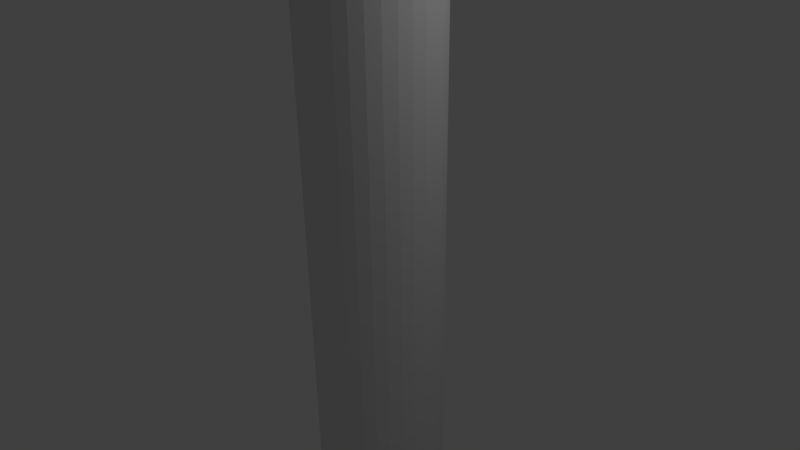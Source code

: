 # Source: AnimatedTube.blend  (saved by Blender 2.57.1; exported with 4.5.12 LTS)
import bpy
from mathutils import Matrix  # noqa: F401  (used for matrix-valued properties, if any)

bpy.ops.wm.read_factory_settings(use_empty=True)
scene = bpy.context.scene
scene.name = 'Scene'

# ---- collections
col_collection_1 = bpy.data.collections.new('Collection 1'); scene.collection.children.link(col_collection_1)

# ---- world
world_world = bpy.data.worlds.new('World'); scene.world = world_world
world_world.color = (0.05088, 0.05088, 0.05088)
world_world.use_sun_shadow = False
world_world.sun_shadow_jitter_overblur = 0.0
world_world.cycles.sampling_method = 'MANUAL'
world_world.cycles.sample_map_resolution = 256

# ---- cameras
cam_camera = bpy.data.cameras.new('Camera')
cam_camera.clip_end = 100.0
cam_camera.lens = 35.0
cam_camera.ortho_scale = 7.314
cam_camera.dof.focus_distance = 0.0
cam_camera.dof.aperture_fstop = 128.0

# ---- lights
light_lamp = bpy.data.lights.new('Lamp', 'POINT')
light_lamp.transmission_factor = 0.0
light_lamp.cutoff_distance = 30.0
light_lamp.energy = 100.0
light_lamp.shadow_buffer_clip_start = 1.001
light_lamp.shadow_soft_size = 1.0
light_lamp.shadow_maximum_resolution = 0.006
light_lamp.use_absolute_resolution = True
light_lamp.cycles.use_multiple_importance_sampling = False

# ---- meshes
me_cylinder_002 = bpy.data.meshes.new('Cylinder.002')
me_cylinder_002.from_pydata([(0.0, 1.0, -8.0), (0.1951, 0.9808, -8.0), (0.3827, 0.9239, -8.0), (0.5556, 0.8315, -8.0), (0.7071, 0.7071, -8.0), (0.8315, 0.5556, -8.0), (0.9239, 0.3827, -8.0), (0.9808, 0.1951, -8.0), (1.0, 7.55e-08, -8.0), (0.9808, -0.1951, -8.0), (0.9239, -0.3827, -8.0), (0.8315, -0.5556, -8.0), (0.7071, -0.7071, -8.0), (0.5556, -0.8315, -8.0), (0.3827, -0.9239, -8.0), (0.1951, -0.9808, -8.0), (-3.258e-07, -1.0, -8.0), (-0.1951, -0.9808, -8.0), (-0.3827, -0.9239, -8.0), (-0.5556, -0.8315, -8.0), (-0.7071, -0.7071, -8.0), (-0.8315, -0.5556, -8.0), (-0.9239, -0.3827, -8.0), (-0.9808, -0.1951, -8.0), (-1.0, 9.656e-07, -8.0), (-0.9808, 0.1951, -8.0), (-0.9239, 0.3827, -8.0), (-0.8315, 0.5556, -8.0), (-0.7071, 0.7071, -8.0), (-0.5556, 0.8315, -8.0), (-0.3827, 0.9239, -8.0), (-0.1951, 0.9808, -8.0), (1.605e-06, 1.0, 8.0), (0.1951, 0.9808, 8.0), (0.3827, 0.9239, 8.0), (0.5556, 0.8315, 8.0), (0.7071, 0.7071, 8.0), (0.8315, 0.5556, 8.0), (0.9239, 0.3827, 8.0), (0.9808, 0.1951, 8.0), (1.0, -2.245e-06, 8.0), (0.9808, -0.1951, 8.0), (0.9239, -0.3827, 8.0), (0.8315, -0.5556, 8.0), (0.7071, -0.7071, 8.0), (0.5556, -0.8315, 8.0), (0.3827, -0.9239, 8.0), (0.1951, -0.9808, 8.0), (9.298e-07, -1.0, 8.0), (-0.1951, -0.9808, 8.0), (-0.3827, -0.9239, 8.0), (-0.5556, -0.8315, 8.0), (-0.7071, -0.7071, 8.0), (-0.8315, -0.5556, 8.0), (-0.9239, -0.3827, 8.0), (-0.9808, -0.1951, 8.0), (-1.0, -4.105e-06, 8.0), (-0.9808, 0.1951, 8.0), (-0.9239, 0.3827, 8.0), (-0.8315, 0.5556, 8.0), (-0.7071, 0.7071, 8.0), (-0.5556, 0.8315, 8.0), (-0.3827, 0.9239, 8.0), (-0.1951, 0.9808, 8.0), (0.0, 0.0, -8.0), (0.0, 0.0, 8.0), (0.1951, 0.9808, -6.769), (0.1951, 0.9808, -5.538), (0.1951, 0.9808, -4.308), (0.1951, 0.9808, -3.077), (0.1951, 0.9808, -1.846), (0.1951, 0.9808, -0.6154), (0.1951, 0.9808, 0.6154), (0.1951, 0.9808, 1.846), (0.1951, 0.9808, 3.077), (0.1951, 0.9808, 4.308), (0.1951, 0.9808, 5.538), (0.1951, 0.9808, 6.769), (1.235e-07, 1.0, -6.769), (2.47e-07, 1.0, -5.538), (3.705e-07, 1.0, -4.308), (4.94e-07, 1.0, -3.077), (6.174e-07, 1.0, -1.846), (7.409e-07, 1.0, -0.6154), (8.644e-07, 1.0, 0.6154), (9.879e-07, 1.0, 1.846), (1.111e-06, 1.0, 3.077), (1.235e-06, 1.0, 4.308), (1.358e-06, 1.0, 5.538), (1.482e-06, 1.0, 6.769), (0.3827, 0.9239, -6.769), (0.3827, 0.9239, -5.538), (0.3827, 0.9239, -4.308), (0.3827, 0.9239, -3.077), (0.3827, 0.9239, -1.846), (0.3827, 0.9239, -0.6154), (0.3827, 0.9239, 0.6154), (0.3827, 0.9239, 1.846), (0.3827, 0.9239, 3.077), (0.3827, 0.9239, 4.308), (0.3827, 0.9239, 5.538), (0.3827, 0.9239, 6.769), (0.5556, 0.8315, -6.769), (0.5556, 0.8315, -5.538), (0.5556, 0.8315, -4.308), (0.5556, 0.8315, -3.077), (0.5556, 0.8315, -1.846), (0.5556, 0.8315, -0.6154), (0.5556, 0.8315, 0.6154), (0.5556, 0.8315, 1.846), (0.5556, 0.8315, 3.077), (0.5556, 0.8315, 4.308), (0.5556, 0.8315, 5.538), (0.5556, 0.8315, 6.769), (0.7071, 0.7071, -6.769), (0.7071, 0.7071, -5.538), (0.7071, 0.7071, -4.308), (0.7071, 0.7071, -3.077), (0.7071, 0.7071, -1.846), (0.7071, 0.7071, -0.6154), (0.7071, 0.7071, 0.6154), (0.7071, 0.7071, 1.846), (0.7071, 0.7071, 3.077), (0.7071, 0.7071, 4.308), (0.7071, 0.7071, 5.538), (0.7071, 0.7071, 6.769), (0.8315, 0.5556, -6.769), (0.8315, 0.5556, -5.538), (0.8315, 0.5556, -4.308), (0.8315, 0.5556, -3.077), (0.8315, 0.5556, -1.846), (0.8315, 0.5556, -0.6154), (0.8315, 0.5556, 0.6154), (0.8315, 0.5556, 1.846), (0.8315, 0.5556, 3.077), (0.8315, 0.5556, 4.308), (0.8315, 0.5556, 5.538), (0.8315, 0.5556, 6.769), (0.9239, 0.3827, -6.769), (0.9239, 0.3827, -5.538), (0.9239, 0.3827, -4.308), (0.9239, 0.3827, -3.077), (0.9239, 0.3827, -1.846), (0.9239, 0.3827, -0.6154), (0.9239, 0.3827, 0.6154), (0.9239, 0.3827, 1.846), (0.9239, 0.3827, 3.077), (0.9239, 0.3827, 4.308), (0.9239, 0.3827, 5.538), (0.9239, 0.3827, 6.769), (0.9808, 0.1951, -6.769), (0.9808, 0.1951, -5.538), (0.9808, 0.1951, -4.308), (0.9808, 0.1951, -3.077), (0.9808, 0.1951, -1.846), (0.9808, 0.1951, -0.6154), (0.9808, 0.1951, 0.6154), (0.9808, 0.1951, 1.846), (0.9808, 0.1951, 3.077), (0.9808, 0.1951, 4.308), (0.9808, 0.1951, 5.538), (0.9808, 0.1951, 6.769), (1.0, -1.03e-07, -6.769), (1.0, -2.815e-07, -5.538), (1.0, -4.6e-07, -4.308), (1.0, -6.385e-07, -3.077), (1.0, -8.17e-07, -1.846), (1.0, -9.956e-07, -0.6154), (1.0, -1.174e-06, 0.6154), (1.0, -1.353e-06, 1.846), (1.0, -1.531e-06, 3.077), (1.0, -1.71e-06, 4.308), (1.0, -1.888e-06, 5.538), (1.0, -2.067e-06, 6.769), (0.9808, -0.1951, -6.769), (0.9808, -0.1951, -5.538), (0.9808, -0.1951, -4.308), (0.9808, -0.1951, -3.077), (0.9808, -0.1951, -1.846), (0.9808, -0.1951, -0.6154), (0.9808, -0.1951, 0.6154), (0.9808, -0.1951, 1.846), (0.9808, -0.1951, 3.077), (0.9808, -0.1951, 4.308), (0.9808, -0.1951, 5.538), (0.9808, -0.1951, 6.769), (0.9239, -0.3827, -6.769), (0.9239, -0.3827, -5.538), (0.9239, -0.3827, -4.308), (0.9239, -0.3827, -3.077), (0.9239, -0.3827, -1.846), (0.9239, -0.3827, -0.6154), (0.9239, -0.3827, 0.6154), (0.9239, -0.3827, 1.846), (0.9239, -0.3827, 3.077), (0.9239, -0.3827, 4.308), (0.9239, -0.3827, 5.538), (0.9239, -0.3827, 6.769), (0.8315, -0.5556, -6.769), (0.8315, -0.5556, -5.538), (0.8315, -0.5556, -4.308), (0.8315, -0.5556, -3.077), (0.8315, -0.5556, -1.846), (0.8315, -0.5556, -0.6154), (0.8315, -0.5556, 0.6154), (0.8315, -0.5556, 1.846), (0.8315, -0.5556, 3.077), (0.8315, -0.5556, 4.308), (0.8315, -0.5556, 5.538), (0.8315, -0.5556, 6.769), (0.7071, -0.7071, -6.769), (0.7071, -0.7071, -5.538), (0.7071, -0.7071, -4.308), (0.7071, -0.7071, -3.077), (0.7071, -0.7071, -1.846), (0.7071, -0.7071, -0.6154), (0.7071, -0.7071, 0.6154), (0.7071, -0.7071, 1.846), (0.7071, -0.7071, 3.077), (0.7071, -0.7071, 4.308), (0.7071, -0.7071, 5.538), (0.7071, -0.7071, 6.769), (0.5556, -0.8315, -6.769), (0.5556, -0.8315, -5.538), (0.5556, -0.8315, -4.308), (0.5556, -0.8315, -3.077), (0.5556, -0.8315, -1.846), (0.5556, -0.8315, -0.6154), (0.5556, -0.8315, 0.6154), (0.5556, -0.8315, 1.846), (0.5556, -0.8315, 3.077), (0.5556, -0.8315, 4.308), (0.5556, -0.8315, 5.538), (0.5556, -0.8315, 6.769), (0.3827, -0.9239, -6.769), (0.3827, -0.9239, -5.538), (0.3827, -0.9239, -4.308), (0.3827, -0.9239, -3.077), (0.3827, -0.9239, -1.846), (0.3827, -0.9239, -0.6154), (0.3827, -0.9239, 0.6154), (0.3827, -0.9239, 1.846), (0.3827, -0.9239, 3.077), (0.3827, -0.9239, 4.308), (0.3827, -0.9239, 5.538), (0.3827, -0.9239, 6.769), (0.1951, -0.9808, -6.769), (0.1951, -0.9808, -5.538), (0.1951, -0.9808, -4.308), (0.1951, -0.9808, -3.077), (0.1951, -0.9808, -1.846), (0.1951, -0.9808, -0.6154), (0.1951, -0.9808, 0.6154), (0.1951, -0.9808, 1.846), (0.1951, -0.9808, 3.077), (0.1951, -0.9808, 4.308), (0.1951, -0.9808, 5.538), (0.1951, -0.9808, 6.769), (-2.293e-07, -1.0, -6.769), (-1.327e-07, -1.0, -5.538), (-3.607e-08, -1.0, -4.308), (6.052e-08, -1.0, -3.077), (1.571e-07, -1.0, -1.846), (2.537e-07, -1.0, -0.6154), (3.503e-07, -1.0, 0.6154), (4.469e-07, -1.0, 1.846), (5.435e-07, -1.0, 3.077), (6.401e-07, -1.0, 4.308), (7.366e-07, -1.0, 5.538), (8.332e-07, -1.0, 6.769), (-0.1951, -0.9808, -6.769), (-0.1951, -0.9808, -5.538), (-0.1951, -0.9808, -4.308), (-0.1951, -0.9808, -3.077), (-0.1951, -0.9808, -1.846), (-0.1951, -0.9808, -0.6154), (-0.1951, -0.9808, 0.6154), (-0.1951, -0.9808, 1.846), (-0.1951, -0.9808, 3.077), (-0.1951, -0.9808, 4.308), (-0.1951, -0.9808, 5.538), (-0.1951, -0.9808, 6.769), (-0.3827, -0.9239, -6.769), (-0.3827, -0.9239, -5.538), (-0.3827, -0.9239, -4.308), (-0.3827, -0.9239, -3.077), (-0.3827, -0.9239, -1.846), (-0.3827, -0.9239, -0.6154), (-0.3827, -0.9239, 0.6154), (-0.3827, -0.9239, 1.846), (-0.3827, -0.9239, 3.077), (-0.3827, -0.9239, 4.308), (-0.3827, -0.9239, 5.538), (-0.3827, -0.9239, 6.769), (-0.5556, -0.8315, -6.769), (-0.5556, -0.8315, -5.538), (-0.5556, -0.8315, -4.308), (-0.5556, -0.8315, -3.077), (-0.5556, -0.8315, -1.846), (-0.5556, -0.8315, -0.6154), (-0.5556, -0.8315, 0.6154), (-0.5556, -0.8315, 1.846), (-0.5556, -0.8315, 3.077), (-0.5556, -0.8315, 4.308), (-0.5556, -0.8315, 5.538), (-0.5556, -0.8315, 6.769), (-0.7071, -0.7071, -6.769), (-0.7071, -0.7071, -5.538), (-0.7071, -0.7071, -4.308), (-0.7071, -0.7071, -3.077), (-0.7071, -0.7071, -1.846), (-0.7071, -0.7071, -0.6154), (-0.7071, -0.7071, 0.6154), (-0.7071, -0.7071, 1.846), (-0.7071, -0.7071, 3.077), (-0.7071, -0.7071, 4.308), (-0.7071, -0.7071, 5.538), (-0.7071, -0.7071, 6.769), (-0.8315, -0.5556, -6.769), (-0.8315, -0.5556, -5.538), (-0.8315, -0.5556, -4.308), (-0.8315, -0.5556, -3.077), (-0.8315, -0.5556, -1.846), (-0.8315, -0.5556, -0.6154), (-0.8315, -0.5556, 0.6154), (-0.8315, -0.5556, 1.846), (-0.8315, -0.5556, 3.077), (-0.8315, -0.5556, 4.308), (-0.8315, -0.5556, 5.538), (-0.8315, -0.5556, 6.769), (-0.9239, -0.3827, -6.769), (-0.9239, -0.3827, -5.538), (-0.9239, -0.3827, -4.308), (-0.9239, -0.3827, -3.077), (-0.9239, -0.3827, -1.846), (-0.9239, -0.3827, -0.6154), (-0.9239, -0.3827, 0.6154), (-0.9239, -0.3827, 1.846), (-0.9239, -0.3827, 3.077), (-0.9239, -0.3827, 4.308), (-0.9239, -0.3827, 5.538), (-0.9239, -0.3827, 6.769), (-0.9808, -0.1951, -6.769), (-0.9808, -0.1951, -5.538), (-0.9808, -0.1951, -4.308), (-0.9808, -0.1951, -3.077), (-0.9808, -0.1951, -1.846), (-0.9808, -0.1951, -0.6154), (-0.9808, -0.1951, 0.6154), (-0.9808, -0.1951, 1.846), (-0.9808, -0.1951, 3.077), (-0.9808, -0.1951, 4.308), (-0.9808, -0.1951, 5.538), (-0.9808, -0.1951, 6.769), (-1.0, 5.756e-07, -6.769), (-1.0, 1.855e-07, -5.538), (-1.0, -2.045e-07, -4.308), (-1.0, -5.945e-07, -3.077), (-1.0, -9.845e-07, -1.846), (-1.0, -1.375e-06, -0.6154), (-1.0, -1.765e-06, 0.6154), (-1.0, -2.155e-06, 1.846), (-1.0, -2.545e-06, 3.077), (-1.0, -2.935e-06, 4.308), (-1.0, -3.325e-06, 5.538), (-1.0, -3.715e-06, 6.769), (-0.9808, 0.1951, -6.769), (-0.9808, 0.1951, -5.538), (-0.9808, 0.1951, -4.308), (-0.9808, 0.1951, -3.077), (-0.9808, 0.1951, -1.846), (-0.9808, 0.1951, -0.6154), (-0.9808, 0.1951, 0.6154), (-0.9808, 0.1951, 1.846), (-0.9808, 0.1951, 3.077), (-0.9808, 0.1951, 4.308), (-0.9808, 0.1951, 5.538), (-0.9808, 0.1951, 6.769), (-0.9239, 0.3827, -6.769), (-0.9239, 0.3827, -5.538), (-0.9239, 0.3827, -4.308), (-0.9239, 0.3827, -3.077), (-0.9239, 0.3827, -1.846), (-0.9239, 0.3827, -0.6154), (-0.9239, 0.3827, 0.6154), (-0.9239, 0.3827, 1.846), (-0.9239, 0.3827, 3.077), (-0.9239, 0.3827, 4.308), (-0.9239, 0.3827, 5.538), (-0.9239, 0.3827, 6.769), (-0.8315, 0.5556, -6.769), (-0.8315, 0.5556, -5.538), (-0.8315, 0.5556, -4.308), (-0.8315, 0.5556, -3.077), (-0.8315, 0.5556, -1.846), (-0.8315, 0.5556, -0.6154), (-0.8315, 0.5556, 0.6154), (-0.8315, 0.5556, 1.846), (-0.8315, 0.5556, 3.077), (-0.8315, 0.5556, 4.308), (-0.8315, 0.5556, 5.538), (-0.8315, 0.5556, 6.769), (-0.7071, 0.7071, -6.769), (-0.7071, 0.7071, -5.538), (-0.7071, 0.7071, -4.308), (-0.7071, 0.7071, -3.077), (-0.7071, 0.7071, -1.846), (-0.7071, 0.7071, -0.6154), (-0.7071, 0.7071, 0.6154), (-0.7071, 0.7071, 1.846), (-0.7071, 0.7071, 3.077), (-0.7071, 0.7071, 4.308), (-0.7071, 0.7071, 5.538), (-0.7071, 0.7071, 6.769), (-0.5556, 0.8315, -6.769), (-0.5556, 0.8315, -5.538), (-0.5556, 0.8315, -4.308), (-0.5556, 0.8315, -3.077), (-0.5556, 0.8315, -1.846), (-0.5556, 0.8315, -0.6154), (-0.5556, 0.8315, 0.6154), (-0.5556, 0.8315, 1.846), (-0.5556, 0.8315, 3.077), (-0.5556, 0.8315, 4.308), (-0.5556, 0.8315, 5.538), (-0.5556, 0.8315, 6.769), (-0.3827, 0.9239, -6.769), (-0.3827, 0.9239, -5.538), (-0.3827, 0.9239, -4.308), (-0.3827, 0.9239, -3.077), (-0.3827, 0.9239, -1.846), (-0.3827, 0.9239, -0.6154), (-0.3827, 0.9239, 0.6154), (-0.3827, 0.9239, 1.846), (-0.3827, 0.9239, 3.077), (-0.3827, 0.9239, 4.308), (-0.3827, 0.9239, 5.538), (-0.3827, 0.9239, 6.769), (-0.1951, 0.9808, -6.769), (-0.1951, 0.9808, -5.538), (-0.1951, 0.9808, -4.308), (-0.1951, 0.9808, -3.077), (-0.1951, 0.9808, -1.846), (-0.1951, 0.9808, -0.6154), (-0.1951, 0.9808, 0.6154), (-0.1951, 0.9808, 1.846), (-0.1951, 0.9808, 3.077), (-0.1951, 0.9808, 4.308), (-0.1951, 0.9808, 5.538), (-0.1951, 0.9808, 6.769)], [], [(64, 0, 1), (65, 33, 32), (64, 1, 2), (65, 34, 33), (64, 2, 3), (65, 35, 34), (64, 3, 4), (65, 36, 35), (64, 4, 5), (65, 37, 36), (64, 5, 6), (65, 38, 37), (64, 6, 7), (65, 39, 38), (64, 7, 8), (65, 40, 39), (64, 8, 9), (65, 41, 40), (64, 9, 10), (65, 42, 41), (64, 10, 11), (65, 43, 42), (64, 11, 12), (65, 44, 43), (64, 12, 13), (65, 45, 44), (64, 13, 14), (65, 46, 45), (64, 14, 15), (65, 47, 46), (64, 15, 16), (65, 48, 47), (64, 16, 17), (65, 49, 48), (64, 17, 18), (65, 50, 49), (64, 18, 19), (65, 51, 50), (64, 19, 20), (65, 52, 51), (64, 20, 21), (65, 53, 52), (64, 21, 22), (65, 54, 53), (64, 22, 23), (65, 55, 54), (64, 23, 24), (65, 56, 55), (64, 24, 25), (65, 57, 56), (64, 25, 26), (65, 58, 57), (64, 26, 27), (65, 59, 58), (64, 27, 28), (65, 60, 59), (64, 28, 29), (65, 61, 60), (64, 29, 30), (65, 62, 61), (64, 30, 31), (65, 63, 62), (31, 0, 64), (65, 32, 63), (0, 78, 66, 1), (78, 79, 67, 66), (79, 80, 68, 67), (80, 81, 69, 68), (81, 82, 70, 69), (82, 83, 71, 70), (83, 84, 72, 71), (84, 85, 73, 72), (85, 86, 74, 73), (86, 87, 75, 74), (87, 88, 76, 75), (88, 89, 77, 76), (89, 32, 33, 77), (1, 66, 90, 2), (66, 67, 91, 90), (67, 68, 92, 91), (68, 69, 93, 92), (69, 70, 94, 93), (70, 71, 95, 94), (71, 72, 96, 95), (72, 73, 97, 96), (73, 74, 98, 97), (74, 75, 99, 98), (75, 76, 100, 99), (76, 77, 101, 100), (77, 33, 34, 101), (2, 90, 102, 3), (90, 91, 103, 102), (91, 92, 104, 103), (92, 93, 105, 104), (93, 94, 106, 105), (94, 95, 107, 106), (95, 96, 108, 107), (96, 97, 109, 108), (97, 98, 110, 109), (98, 99, 111, 110), (99, 100, 112, 111), (100, 101, 113, 112), (101, 34, 35, 113), (3, 102, 114, 4), (102, 103, 115, 114), (103, 104, 116, 115), (104, 105, 117, 116), (105, 106, 118, 117), (106, 107, 119, 118), (107, 108, 120, 119), (108, 109, 121, 120), (109, 110, 122, 121), (110, 111, 123, 122), (111, 112, 124, 123), (112, 113, 125, 124), (113, 35, 36, 125), (4, 114, 126, 5), (114, 115, 127, 126), (115, 116, 128, 127), (116, 117, 129, 128), (117, 118, 130, 129), (118, 119, 131, 130), (119, 120, 132, 131), (120, 121, 133, 132), (121, 122, 134, 133), (122, 123, 135, 134), (123, 124, 136, 135), (124, 125, 137, 136), (125, 36, 37, 137), (5, 126, 138, 6), (126, 127, 139, 138), (127, 128, 140, 139), (128, 129, 141, 140), (129, 130, 142, 141), (130, 131, 143, 142), (131, 132, 144, 143), (132, 133, 145, 144), (133, 134, 146, 145), (134, 135, 147, 146), (135, 136, 148, 147), (136, 137, 149, 148), (137, 37, 38, 149), (6, 138, 150, 7), (138, 139, 151, 150), (139, 140, 152, 151), (140, 141, 153, 152), (141, 142, 154, 153), (142, 143, 155, 154), (143, 144, 156, 155), (144, 145, 157, 156), (145, 146, 158, 157), (146, 147, 159, 158), (147, 148, 160, 159), (148, 149, 161, 160), (149, 38, 39, 161), (7, 150, 162, 8), (150, 151, 163, 162), (151, 152, 164, 163), (152, 153, 165, 164), (153, 154, 166, 165), (154, 155, 167, 166), (155, 156, 168, 167), (156, 157, 169, 168), (157, 158, 170, 169), (158, 159, 171, 170), (159, 160, 172, 171), (160, 161, 173, 172), (161, 39, 40, 173), (8, 162, 174, 9), (162, 163, 175, 174), (163, 164, 176, 175), (164, 165, 177, 176), (165, 166, 178, 177), (166, 167, 179, 178), (167, 168, 180, 179), (168, 169, 181, 180), (169, 170, 182, 181), (170, 171, 183, 182), (171, 172, 184, 183), (172, 173, 185, 184), (173, 40, 41, 185), (9, 174, 186, 10), (174, 175, 187, 186), (175, 176, 188, 187), (176, 177, 189, 188), (177, 178, 190, 189), (178, 179, 191, 190), (179, 180, 192, 191), (180, 181, 193, 192), (181, 182, 194, 193), (182, 183, 195, 194), (183, 184, 196, 195), (184, 185, 197, 196), (185, 41, 42, 197), (10, 186, 198, 11), (186, 187, 199, 198), (187, 188, 200, 199), (188, 189, 201, 200), (189, 190, 202, 201), (190, 191, 203, 202), (191, 192, 204, 203), (192, 193, 205, 204), (193, 194, 206, 205), (194, 195, 207, 206), (195, 196, 208, 207), (196, 197, 209, 208), (197, 42, 43, 209), (11, 198, 210, 12), (198, 199, 211, 210), (199, 200, 212, 211), (200, 201, 213, 212), (201, 202, 214, 213), (202, 203, 215, 214), (203, 204, 216, 215), (204, 205, 217, 216), (205, 206, 218, 217), (206, 207, 219, 218), (207, 208, 220, 219), (208, 209, 221, 220), (209, 43, 44, 221), (12, 210, 222, 13), (210, 211, 223, 222), (211, 212, 224, 223), (212, 213, 225, 224), (213, 214, 226, 225), (214, 215, 227, 226), (215, 216, 228, 227), (216, 217, 229, 228), (217, 218, 230, 229), (218, 219, 231, 230), (219, 220, 232, 231), (220, 221, 233, 232), (221, 44, 45, 233), (13, 222, 234, 14), (222, 223, 235, 234), (223, 224, 236, 235), (224, 225, 237, 236), (225, 226, 238, 237), (226, 227, 239, 238), (227, 228, 240, 239), (228, 229, 241, 240), (229, 230, 242, 241), (230, 231, 243, 242), (231, 232, 244, 243), (232, 233, 245, 244), (233, 45, 46, 245), (14, 234, 246, 15), (234, 235, 247, 246), (235, 236, 248, 247), (236, 237, 249, 248), (237, 238, 250, 249), (238, 239, 251, 250), (239, 240, 252, 251), (240, 241, 253, 252), (241, 242, 254, 253), (242, 243, 255, 254), (243, 244, 256, 255), (244, 245, 257, 256), (245, 46, 47, 257), (15, 246, 258, 16), (246, 247, 259, 258), (247, 248, 260, 259), (248, 249, 261, 260), (249, 250, 262, 261), (250, 251, 263, 262), (251, 252, 264, 263), (252, 253, 265, 264), (253, 254, 266, 265), (254, 255, 267, 266), (255, 256, 268, 267), (256, 257, 269, 268), (257, 47, 48, 269), (16, 258, 270, 17), (258, 259, 271, 270), (259, 260, 272, 271), (260, 261, 273, 272), (261, 262, 274, 273), (262, 263, 275, 274), (263, 264, 276, 275), (264, 265, 277, 276), (265, 266, 278, 277), (266, 267, 279, 278), (267, 268, 280, 279), (268, 269, 281, 280), (269, 48, 49, 281), (17, 270, 282, 18), (270, 271, 283, 282), (271, 272, 284, 283), (272, 273, 285, 284), (273, 274, 286, 285), (274, 275, 287, 286), (275, 276, 288, 287), (276, 277, 289, 288), (277, 278, 290, 289), (278, 279, 291, 290), (279, 280, 292, 291), (280, 281, 293, 292), (281, 49, 50, 293), (18, 282, 294, 19), (282, 283, 295, 294), (283, 284, 296, 295), (284, 285, 297, 296), (285, 286, 298, 297), (286, 287, 299, 298), (287, 288, 300, 299), (288, 289, 301, 300), (289, 290, 302, 301), (290, 291, 303, 302), (291, 292, 304, 303), (292, 293, 305, 304), (293, 50, 51, 305), (19, 294, 306, 20), (294, 295, 307, 306), (295, 296, 308, 307), (296, 297, 309, 308), (297, 298, 310, 309), (298, 299, 311, 310), (299, 300, 312, 311), (300, 301, 313, 312), (301, 302, 314, 313), (302, 303, 315, 314), (303, 304, 316, 315), (304, 305, 317, 316), (305, 51, 52, 317), (20, 306, 318, 21), (306, 307, 319, 318), (307, 308, 320, 319), (308, 309, 321, 320), (309, 310, 322, 321), (310, 311, 323, 322), (311, 312, 324, 323), (312, 313, 325, 324), (313, 314, 326, 325), (314, 315, 327, 326), (315, 316, 328, 327), (316, 317, 329, 328), (317, 52, 53, 329), (21, 318, 330, 22), (318, 319, 331, 330), (319, 320, 332, 331), (320, 321, 333, 332), (321, 322, 334, 333), (322, 323, 335, 334), (323, 324, 336, 335), (324, 325, 337, 336), (325, 326, 338, 337), (326, 327, 339, 338), (327, 328, 340, 339), (328, 329, 341, 340), (329, 53, 54, 341), (22, 330, 342, 23), (330, 331, 343, 342), (331, 332, 344, 343), (332, 333, 345, 344), (333, 334, 346, 345), (334, 335, 347, 346), (335, 336, 348, 347), (336, 337, 349, 348), (337, 338, 350, 349), (338, 339, 351, 350), (339, 340, 352, 351), (340, 341, 353, 352), (341, 54, 55, 353), (23, 342, 354, 24), (342, 343, 355, 354), (343, 344, 356, 355), (344, 345, 357, 356), (345, 346, 358, 357), (346, 347, 359, 358), (347, 348, 360, 359), (348, 349, 361, 360), (349, 350, 362, 361), (350, 351, 363, 362), (351, 352, 364, 363), (352, 353, 365, 364), (353, 55, 56, 365), (24, 354, 366, 25), (354, 355, 367, 366), (355, 356, 368, 367), (356, 357, 369, 368), (357, 358, 370, 369), (358, 359, 371, 370), (359, 360, 372, 371), (360, 361, 373, 372), (361, 362, 374, 373), (362, 363, 375, 374), (363, 364, 376, 375), (364, 365, 377, 376), (365, 56, 57, 377), (25, 366, 378, 26), (366, 367, 379, 378), (367, 368, 380, 379), (368, 369, 381, 380), (369, 370, 382, 381), (370, 371, 383, 382), (371, 372, 384, 383), (372, 373, 385, 384), (373, 374, 386, 385), (374, 375, 387, 386), (375, 376, 388, 387), (376, 377, 389, 388), (377, 57, 58, 389), (26, 378, 390, 27), (378, 379, 391, 390), (379, 380, 392, 391), (380, 381, 393, 392), (381, 382, 394, 393), (382, 383, 395, 394), (383, 384, 396, 395), (384, 385, 397, 396), (385, 386, 398, 397), (386, 387, 399, 398), (387, 388, 400, 399), (388, 389, 401, 400), (389, 58, 59, 401), (27, 390, 402, 28), (390, 391, 403, 402), (391, 392, 404, 403), (392, 393, 405, 404), (393, 394, 406, 405), (394, 395, 407, 406), (395, 396, 408, 407), (396, 397, 409, 408), (397, 398, 410, 409), (398, 399, 411, 410), (399, 400, 412, 411), (400, 401, 413, 412), (401, 59, 60, 413), (28, 402, 414, 29), (402, 403, 415, 414), (403, 404, 416, 415), (404, 405, 417, 416), (405, 406, 418, 417), (406, 407, 419, 418), (407, 408, 420, 419), (408, 409, 421, 420), (409, 410, 422, 421), (410, 411, 423, 422), (411, 412, 424, 423), (412, 413, 425, 424), (413, 60, 61, 425), (29, 414, 426, 30), (414, 415, 427, 426), (415, 416, 428, 427), (416, 417, 429, 428), (417, 418, 430, 429), (418, 419, 431, 430), (419, 420, 432, 431), (420, 421, 433, 432), (421, 422, 434, 433), (422, 423, 435, 434), (423, 424, 436, 435), (424, 425, 437, 436), (425, 61, 62, 437), (30, 426, 438, 31), (426, 427, 439, 438), (427, 428, 440, 439), (428, 429, 441, 440), (429, 430, 442, 441), (430, 431, 443, 442), (431, 432, 444, 443), (432, 433, 445, 444), (433, 434, 446, 445), (434, 435, 447, 446), (435, 436, 448, 447), (436, 437, 449, 448), (437, 62, 63, 449), (32, 89, 449, 63), (89, 88, 448, 449), (88, 87, 447, 448), (87, 86, 446, 447), (86, 85, 445, 446), (85, 84, 444, 445), (84, 83, 443, 444), (83, 82, 442, 443), (82, 81, 441, 442), (81, 80, 440, 441), (80, 79, 439, 440), (79, 78, 438, 439), (78, 0, 31, 438)])
_uv = me_cylinder_002.uv_layers.new(name='UVTex')
_uv.uv.foreach_set('vector', [0.01458, 0.2474, 0.01033, 0.2334, 0.01315, 0.2328, 0.04375, 0.2474, 0.04518, 0.262, 0.04231, 0.262, 0.01458, 0.2474, 0.01315, 0.2328, 0.01602, 0.2328, 0.04375, 0.2474, 0.048, 0.2614, 0.04518, 0.262, 0.01458, 0.2474, 0.01602, 0.2328, 0.01884, 0.2334, 0.04375, 0.2474, 0.05065, 0.2603, 0.048, 0.2614, 0.01458, 0.2474, 0.01884, 0.2334, 0.02149, 0.2345, 0.04375, 0.2474, 0.05304, 0.2587, 0.05065, 0.2603, 0.01458, 0.2474, 0.02149, 0.2345, 0.02388, 0.2361, 0.04375, 0.2474, 0.05507, 0.2567, 0.05304, 0.2587, 0.01458, 0.2474, 0.02388, 0.2361, 0.02591, 0.2381, 0.04375, 0.2474, 0.05667, 0.2543, 0.05507, 0.2567, 0.01458, 0.2474, 0.02591, 0.2381, 0.0275, 0.2405, 0.04375, 0.2474, 0.05777, 0.2517, 0.05667, 0.2543, 0.01458, 0.2474, 0.0275, 0.2405, 0.0286, 0.2431, 0.04375, 0.2474, 0.05833, 0.2488, 0.05777, 0.2517, 0.01458, 0.2474, 0.0286, 0.2431, 0.02916, 0.246, 0.04375, 0.2474, 0.05833, 0.246, 0.05833, 0.2488, 0.01458, 0.2474, 0.02916, 0.246, 0.02916, 0.2488, 0.04375, 0.2474, 0.05777, 0.2431, 0.05833, 0.246, 0.01458, 0.2474, 0.02916, 0.2488, 0.0286, 0.2517, 0.04375, 0.2474, 0.05667, 0.2405, 0.05777, 0.2431, 0.01458, 0.2474, 0.0286, 0.2517, 0.0275, 0.2543, 0.04375, 0.2474, 0.05507, 0.2381, 0.05667, 0.2405, 0.01458, 0.2474, 0.0275, 0.2543, 0.02591, 0.2567, 0.04375, 0.2474, 0.05304, 0.2361, 0.05507, 0.2381, 0.01458, 0.2474, 0.02591, 0.2567, 0.02388, 0.2587, 0.04375, 0.2474, 0.05065, 0.2345, 0.05304, 0.2361, 0.01458, 0.2474, 0.02388, 0.2587, 0.02149, 0.2603, 0.04375, 0.2474, 0.048, 0.2334, 0.05065, 0.2345, 0.01458, 0.2474, 0.02149, 0.2603, 0.01884, 0.2614, 0.04375, 0.2474, 0.04518, 0.2328, 0.048, 0.2334, 0.01458, 0.2474, 0.01884, 0.2614, 0.01602, 0.262, 0.04375, 0.2474, 0.04231, 0.2328, 0.04518, 0.2328, 0.01458, 0.2474, 0.01602, 0.262, 0.01315, 0.262, 0.04375, 0.2474, 0.03949, 0.2334, 0.04231, 0.2328, 0.01458, 0.2474, 0.01315, 0.262, 0.01033, 0.2614, 0.04375, 0.2474, 0.03684, 0.2345, 0.03949, 0.2334, 0.01458, 0.2474, 0.01033, 0.2614, 0.007675, 0.2603, 0.04375, 0.2474, 0.03445, 0.2361, 0.03684, 0.2345, 0.01458, 0.2474, 0.007675, 0.2603, 0.005287, 0.2587, 0.04375, 0.2474, 0.03242, 0.2381, 0.03445, 0.2361, 0.01458, 0.2474, 0.005287, 0.2587, 0.003255, 0.2567, 0.04375, 0.2474, 0.03082, 0.2405, 0.03242, 0.2381, 0.01458, 0.2474, 0.003255, 0.2567, 0.00166, 0.2543, 0.04375, 0.2474, 0.02972, 0.2431, 0.03082, 0.2405, 0.01458, 0.2474, 0.00166, 0.2543, 0.0005604, 0.2517, 0.04375, 0.2474, 0.02916, 0.246, 0.02972, 0.2431, 0.01458, 0.2474, 0.0005604, 0.2517, 0.0, 0.2488, 0.04375, 0.2474, 0.02916, 0.2488, 0.02916, 0.246, 0.01458, 0.2474, 0.0, 0.2488, 0.0, 0.246, 0.04375, 0.2474, 0.02972, 0.2517, 0.02916, 0.2488, 0.01458, 0.2474, 0.0, 0.246, 0.0005604, 0.2431, 0.04375, 0.2474, 0.03082, 0.2543, 0.02972, 0.2517, 0.01458, 0.2474, 0.0005604, 0.2431, 0.00166, 0.2405, 0.04375, 0.2474, 0.03242, 0.2567, 0.03082, 0.2543, 0.01458, 0.2474, 0.00166, 0.2405, 0.003255, 0.2381, 0.04375, 0.2474, 0.03445, 0.2587, 0.03242, 0.2567, 0.01458, 0.2474, 0.003255, 0.2381, 0.005287, 0.2361, 0.04375, 0.2474, 0.03684, 0.2603, 0.03445, 0.2587, 0.01458, 0.2474, 0.005287, 0.2361, 0.007675, 0.2345, 0.04375, 0.2474, 0.03949, 0.2614, 0.03684, 0.2603, 0.007675, 0.2345, 0.01033, 0.2334, 0.01458, 0.2474, 0.04375, 0.2474, 0.04231, 0.262, 0.03949, 0.2614, 0.4558, 6.183e-06, 0.4579, 0.01791, 0.4276, 0.01792, 0.4254, 7.511e-06, 0.4579, 0.01791, 0.4601, 0.03582, 0.4297, 0.03582, 0.4276, 0.01792, 0.4601, 0.03582, 0.4622, 0.05373, 0.4318, 0.05373, 0.4297, 0.03582, 0.4622, 0.05373, 0.4643, 0.07164, 0.4339, 0.07164, 0.4318, 0.05373, 0.4643, 0.07164, 0.4664, 0.08955, 0.436, 0.08955, 0.4339, 0.07164, 0.4664, 0.08955, 0.4685, 0.1075, 0.4381, 0.1075, 0.436, 0.08955, 0.4685, 0.1075, 0.4707, 0.1254, 0.4403, 0.1254, 0.4381, 0.1075, 0.4707, 0.1254, 0.4728, 0.1433, 0.4424, 0.1433, 0.4403, 0.1254, 0.4728, 0.1433, 0.4749, 0.1612, 0.4445, 0.1612, 0.4424, 0.1433, 0.4749, 0.1612, 0.477, 0.1791, 0.4466, 0.1791, 0.4445, 0.1612, 0.477, 0.1791, 0.4791, 0.197, 0.4487, 0.197, 0.4466, 0.1791, 0.4791, 0.197, 0.4812, 0.2149, 0.4509, 0.2149, 0.4487, 0.197, 0.4812, 0.2149, 0.4834, 0.2328, 0.453, 0.2328, 0.4509, 0.2149, 0.4254, 7.511e-06, 0.4276, 0.01792, 0.3972, 0.01792, 0.395, 8.782e-06, 0.4276, 0.01792, 0.4297, 0.03582, 0.3993, 0.03582, 0.3972, 0.01792, 0.4297, 0.03582, 0.4318, 0.05373, 0.4014, 0.05373, 0.3993, 0.03582, 0.4318, 0.05373, 0.4339, 0.07164, 0.4035, 0.07164, 0.4014, 0.05373, 0.4339, 0.07164, 0.436, 0.08955, 0.4056, 0.08955, 0.4035, 0.07164, 0.436, 0.08955, 0.4381, 0.1075, 0.4078, 0.1075, 0.4056, 0.08955, 0.4381, 0.1075, 0.4403, 0.1254, 0.4099, 0.1254, 0.4078, 0.1075, 0.4403, 0.1254, 0.4424, 0.1433, 0.412, 0.1433, 0.4099, 0.1254, 0.4424, 0.1433, 0.4445, 0.1612, 0.4141, 0.1612, 0.412, 0.1433, 0.4445, 0.1612, 0.4466, 0.1791, 0.4162, 0.1791, 0.4141, 0.1612, 0.4466, 0.1791, 0.4487, 0.197, 0.4184, 0.197, 0.4162, 0.1791, 0.4487, 0.197, 0.4509, 0.2149, 0.4205, 0.2149, 0.4184, 0.197, 0.4509, 0.2149, 0.453, 0.2328, 0.4226, 0.2328, 0.4205, 0.2149, 0.395, 8.782e-06, 0.3972, 0.01792, 0.3668, 0.01792, 0.3647, 1.001e-05, 0.3972, 0.01792, 0.3993, 0.03582, 0.3689, 0.03583, 0.3668, 0.01792, 0.3993, 0.03582, 0.4014, 0.05373, 0.371, 0.05373, 0.3689, 0.03583, 0.4014, 0.05373, 0.4035, 0.07164, 0.3731, 0.07164, 0.371, 0.05373, 0.4035, 0.07164, 0.4056, 0.08955, 0.3753, 0.08955, 0.3731, 0.07164, 0.4056, 0.08955, 0.4078, 0.1075, 0.3774, 0.1075, 0.3753, 0.08955, 0.4078, 0.1075, 0.4099, 0.1254, 0.3795, 0.1254, 0.3774, 0.1075, 0.4099, 0.1254, 0.412, 0.1433, 0.3816, 0.1433, 0.3795, 0.1254, 0.412, 0.1433, 0.4141, 0.1612, 0.3837, 0.1612, 0.3816, 0.1433, 0.4141, 0.1612, 0.4162, 0.1791, 0.3858, 0.1791, 0.3837, 0.1612, 0.4162, 0.1791, 0.4184, 0.197, 0.388, 0.197, 0.3858, 0.1791, 0.4184, 0.197, 0.4205, 0.2149, 0.3901, 0.2149, 0.388, 0.197, 0.4205, 0.2149, 0.4226, 0.2328, 0.3922, 0.2328, 0.3901, 0.2149, 0.3647, 1.001e-05, 0.3668, 0.01792, 0.3364, 0.01792, 0.3343, 1.118e-05, 0.3668, 0.01792, 0.3689, 0.03583, 0.3385, 0.03583, 0.3364, 0.01792, 0.3689, 0.03583, 0.371, 0.05373, 0.3406, 0.05373, 0.3385, 0.03583, 0.371, 0.05373, 0.3731, 0.07164, 0.3427, 0.07164, 0.3406, 0.05373, 0.3731, 0.07164, 0.3753, 0.08955, 0.3449, 0.08955, 0.3427, 0.07164, 0.3753, 0.08955, 0.3774, 0.1075, 0.347, 0.1075, 0.3449, 0.08955, 0.3774, 0.1075, 0.3795, 0.1254, 0.3491, 0.1254, 0.347, 0.1075, 0.3795, 0.1254, 0.3816, 0.1433, 0.3512, 0.1433, 0.3491, 0.1254, 0.3816, 0.1433, 0.3837, 0.1612, 0.3533, 0.1612, 0.3512, 0.1433, 0.3837, 0.1612, 0.3858, 0.1791, 0.3555, 0.1791, 0.3533, 0.1612, 0.3858, 0.1791, 0.388, 0.197, 0.3576, 0.197, 0.3555, 0.1791, 0.388, 0.197, 0.3901, 0.2149, 0.3597, 0.2149, 0.3576, 0.197, 0.3901, 0.2149, 0.3922, 0.2328, 0.3618, 0.2328, 0.3597, 0.2149, 0.3343, 1.118e-05, 0.3364, 0.01792, 0.306, 0.01792, 0.3039, 1.231e-05, 0.3364, 0.01792, 0.3385, 0.03583, 0.3081, 0.03583, 0.306, 0.01792, 0.3385, 0.03583, 0.3406, 0.05373, 0.3102, 0.05374, 0.3081, 0.03583, 0.3406, 0.05373, 0.3427, 0.07164, 0.3124, 0.07164, 0.3102, 0.05374, 0.3427, 0.07164, 0.3449, 0.08955, 0.3145, 0.08955, 0.3124, 0.07164, 0.3449, 0.08955, 0.347, 0.1075, 0.3166, 0.1075, 0.3145, 0.08955, 0.347, 0.1075, 0.3491, 0.1254, 0.3187, 0.1254, 0.3166, 0.1075, 0.3491, 0.1254, 0.3512, 0.1433, 0.3208, 0.1433, 0.3187, 0.1254, 0.3512, 0.1433, 0.3533, 0.1612, 0.3229, 0.1612, 0.3208, 0.1433, 0.3533, 0.1612, 0.3555, 0.1791, 0.3251, 0.1791, 0.3229, 0.1612, 0.3555, 0.1791, 0.3576, 0.197, 0.3272, 0.197, 0.3251, 0.1791, 0.3576, 0.197, 0.3597, 0.2149, 0.3293, 0.2149, 0.3272, 0.197, 0.3597, 0.2149, 0.3618, 0.2328, 0.3314, 0.2328, 0.3293, 0.2149, 0.3039, 1.231e-05, 0.306, 0.01792, 0.2756, 0.01792, 0.2735, 1.337e-05, 0.306, 0.01792, 0.3081, 0.03583, 0.2777, 0.03583, 0.2756, 0.01792, 0.3081, 0.03583, 0.3102, 0.05374, 0.2798, 0.05374, 0.2777, 0.03583, 0.3102, 0.05374, 0.3124, 0.07164, 0.282, 0.07164, 0.2798, 0.05374, 0.3124, 0.07164, 0.3145, 0.08955, 0.2841, 0.08955, 0.282, 0.07164, 0.3145, 0.08955, 0.3166, 0.1075, 0.2862, 0.1075, 0.2841, 0.08955, 0.3166, 0.1075, 0.3187, 0.1254, 0.2883, 0.1254, 0.2862, 0.1075, 0.3187, 0.1254, 0.3208, 0.1433, 0.2904, 0.1433, 0.2883, 0.1254, 0.3208, 0.1433, 0.3229, 0.1612, 0.2926, 0.1612, 0.2904, 0.1433, 0.3229, 0.1612, 0.3251, 0.1791, 0.2947, 0.1791, 0.2926, 0.1612, 0.3251, 0.1791, 0.3272, 0.197, 0.2968, 0.197, 0.2947, 0.1791, 0.3272, 0.197, 0.3293, 0.2149, 0.2989, 0.2149, 0.2968, 0.197, 0.3293, 0.2149, 0.3314, 0.2328, 0.301, 0.2328, 0.2989, 0.2149, 0.2735, 1.337e-05, 0.2756, 0.01792, 0.2452, 0.01792, 0.2431, 1.434e-05, 0.2756, 0.01792, 0.2777, 0.03583, 0.2473, 0.03583, 0.2452, 0.01792, 0.2777, 0.03583, 0.2798, 0.05374, 0.2495, 0.05374, 0.2473, 0.03583, 0.2798, 0.05374, 0.282, 0.07164, 0.2516, 0.07164, 0.2495, 0.05374, 0.282, 0.07164, 0.2841, 0.08955, 0.2537, 0.08955, 0.2516, 0.07164, 0.2841, 0.08955, 0.2862, 0.1075, 0.2558, 0.1075, 0.2537, 0.08955, 0.2862, 0.1075, 0.2883, 0.1254, 0.2579, 0.1254, 0.2558, 0.1075, 0.2883, 0.1254, 0.2904, 0.1433, 0.2601, 0.1433, 0.2579, 0.1254, 0.2904, 0.1433, 0.2926, 0.1612, 0.2622, 0.1612, 0.2601, 0.1433, 0.2926, 0.1612, 0.2947, 0.1791, 0.2643, 0.1791, 0.2622, 0.1612, 0.2947, 0.1791, 0.2968, 0.197, 0.2664, 0.197, 0.2643, 0.1791, 0.2968, 0.197, 0.2989, 0.2149, 0.2685, 0.2149, 0.2664, 0.197, 0.2989, 0.2149, 0.301, 0.2328, 0.2706, 0.2328, 0.2685, 0.2149, 0.2431, 1.434e-05, 0.2452, 0.01792, 0.2148, 0.01792, 0.2127, 1.525e-05, 0.2452, 0.01792, 0.2473, 0.03583, 0.217, 0.03583, 0.2148, 0.01792, 0.2473, 0.03583, 0.2495, 0.05374, 0.2191, 0.05374, 0.217, 0.03583, 0.2495, 0.05374, 0.2516, 0.07164, 0.2212, 0.07164, 0.2191, 0.05374, 0.2516, 0.07164, 0.2537, 0.08955, 0.2233, 0.08955, 0.2212, 0.07164, 0.2537, 0.08955, 0.2558, 0.1075, 0.2254, 0.1075, 0.2233, 0.08955, 0.2558, 0.1075, 0.2579, 0.1254, 0.2275, 0.1254, 0.2254, 0.1075, 0.2579, 0.1254, 0.2601, 0.1433, 0.2297, 0.1433, 0.2275, 0.1254, 0.2601, 0.1433, 0.2622, 0.1612, 0.2318, 0.1612, 0.2297, 0.1433, 0.2622, 0.1612, 0.2643, 0.1791, 0.2339, 0.1791, 0.2318, 0.1612, 0.2643, 0.1791, 0.2664, 0.197, 0.236, 0.197, 0.2339, 0.1791, 0.2664, 0.197, 0.2685, 0.2149, 0.2381, 0.2149, 0.236, 0.197, 0.2685, 0.2149, 0.2706, 0.2328, 0.2403, 0.2328, 0.2381, 0.2149, 0.2127, 1.525e-05, 0.2148, 0.01792, 0.1844, 0.01792, 0.1823, 1.61e-05, 0.2148, 0.01792, 0.217, 0.03583, 0.1866, 0.03583, 0.1844, 0.01792, 0.217, 0.03583, 0.2191, 0.05374, 0.1887, 0.05374, 0.1866, 0.03583, 0.2191, 0.05374, 0.2212, 0.07164, 0.1908, 0.07165, 0.1887, 0.05374, 0.2212, 0.07164, 0.2233, 0.08955, 0.1929, 0.08955, 0.1908, 0.07165, 0.2233, 0.08955, 0.2254, 0.1075, 0.195, 0.1075, 0.1929, 0.08955, 0.2254, 0.1075, 0.2275, 0.1254, 0.1972, 0.1254, 0.195, 0.1075, 0.2275, 0.1254, 0.2297, 0.1433, 0.1993, 0.1433, 0.1972, 0.1254, 0.2297, 0.1433, 0.2318, 0.1612, 0.2014, 0.1612, 0.1993, 0.1433, 0.2318, 0.1612, 0.2339, 0.1791, 0.2035, 0.1791, 0.2014, 0.1612, 0.2339, 0.1791, 0.236, 0.197, 0.2056, 0.197, 0.2035, 0.1791, 0.236, 0.197, 0.2381, 0.2149, 0.2078, 0.2149, 0.2056, 0.197, 0.2381, 0.2149, 0.2403, 0.2328, 0.2099, 0.2328, 0.2078, 0.2149, 0.1823, 1.61e-05, 0.1844, 0.01792, 0.1541, 0.01792, 0.1519, 1.689e-05, 0.1844, 0.01792, 0.1866, 0.03583, 0.1562, 0.03583, 0.1541, 0.01792, 0.1866, 0.03583, 0.1887, 0.05374, 0.1583, 0.05374, 0.1562, 0.03583, 0.1887, 0.05374, 0.1908, 0.07165, 0.1604, 0.07165, 0.1583, 0.05374, 0.1908, 0.07165, 0.1929, 0.08955, 0.1625, 0.08955, 0.1604, 0.07165, 0.1929, 0.08955, 0.195, 0.1075, 0.1647, 0.1075, 0.1625, 0.08955, 0.195, 0.1075, 0.1972, 0.1254, 0.1668, 0.1254, 0.1647, 0.1075, 0.1972, 0.1254, 0.1993, 0.1433, 0.1689, 0.1433, 0.1668, 0.1254, 0.1993, 0.1433, 0.2014, 0.1612, 0.171, 0.1612, 0.1689, 0.1433, 0.2014, 0.1612, 0.2035, 0.1791, 0.1731, 0.1791, 0.171, 0.1612, 0.2035, 0.1791, 0.2056, 0.197, 0.1752, 0.197, 0.1731, 0.1791, 0.2056, 0.197, 0.2078, 0.2149, 0.1774, 0.2149, 0.1752, 0.197, 0.2078, 0.2149, 0.2099, 0.2328, 0.1795, 0.2328, 0.1774, 0.2149, 0.1519, 1.689e-05, 0.1541, 0.01792, 0.1237, 0.01792, 0.1216, 1.763e-05, 0.1541, 0.01792, 0.1562, 0.03583, 0.1258, 0.03583, 0.1237, 0.01792, 0.1562, 0.03583, 0.1583, 0.05374, 0.1279, 0.05374, 0.1258, 0.03583, 0.1583, 0.05374, 0.1604, 0.07165, 0.13, 0.07165, 0.1279, 0.05374, 0.1604, 0.07165, 0.1625, 0.08955, 0.1321, 0.08955, 0.13, 0.07165, 0.1625, 0.08955, 0.1647, 0.1075, 0.1343, 0.1075, 0.1321, 0.08955, 0.1647, 0.1075, 0.1668, 0.1254, 0.1364, 0.1254, 0.1343, 0.1075, 0.1668, 0.1254, 0.1689, 0.1433, 0.1385, 0.1433, 0.1364, 0.1254, 0.1689, 0.1433, 0.171, 0.1612, 0.1406, 0.1612, 0.1385, 0.1433, 0.171, 0.1612, 0.1731, 0.1791, 0.1427, 0.1791, 0.1406, 0.1612, 0.1731, 0.1791, 0.1752, 0.197, 0.1449, 0.197, 0.1427, 0.1791, 0.1752, 0.197, 0.1774, 0.2149, 0.147, 0.2149, 0.1449, 0.197, 0.1774, 0.2149, 0.1795, 0.2328, 0.1491, 0.2328, 0.147, 0.2149, 0.1216, 1.763e-05, 0.1237, 0.01792, 0.09328, 0.01793, 0.09116, 1.835e-05, 0.1237, 0.01792, 0.1258, 0.03583, 0.0954, 0.03583, 0.09328, 0.01793, 0.1258, 0.03583, 0.1279, 0.05374, 0.09752, 0.05374, 0.0954, 0.03583, 0.1279, 0.05374, 0.13, 0.07165, 0.09964, 0.07165, 0.09752, 0.05374, 0.13, 0.07165, 0.1321, 0.08955, 0.1018, 0.08955, 0.09964, 0.07165, 0.1321, 0.08955, 0.1343, 0.1075, 0.1039, 0.1075, 0.1018, 0.08955, 0.1343, 0.1075, 0.1364, 0.1254, 0.106, 0.1254, 0.1039, 0.1075, 0.1364, 0.1254, 0.1385, 0.1433, 0.1081, 0.1433, 0.106, 0.1254, 0.1385, 0.1433, 0.1406, 0.1612, 0.1102, 0.1612, 0.1081, 0.1433, 0.1406, 0.1612, 0.1427, 0.1791, 0.1123, 0.1791, 0.1102, 0.1612, 0.1427, 0.1791, 0.1449, 0.197, 0.1145, 0.197, 0.1123, 0.1791, 0.1449, 0.197, 0.147, 0.2149, 0.1166, 0.2149, 0.1145, 0.197, 0.147, 0.2149, 0.1491, 0.2328, 0.1187, 0.2328, 0.1166, 0.2149, 0.09116, 1.835e-05, 0.09328, 0.01793, 0.06289, 0.01793, 0.06078, 1.903e-05, 0.09328, 0.01793, 0.0954, 0.03583, 0.06501, 0.03583, 0.06289, 0.01793, 0.0954, 0.03583, 0.09752, 0.05374, 0.06713, 0.05374, 0.06501, 0.03583, 0.09752, 0.05374, 0.09964, 0.07165, 0.06925, 0.07165, 0.06713, 0.05374, 0.09964, 0.07165, 0.1018, 0.08955, 0.07137, 0.08956, 0.06925, 0.07165, 0.1018, 0.08955, 0.1039, 0.1075, 0.07349, 0.1075, 0.07137, 0.08956, 0.1039, 0.1075, 0.106, 0.1254, 0.07561, 0.1254, 0.07349, 0.1075, 0.106, 0.1254, 0.1081, 0.1433, 0.07772, 0.1433, 0.07561, 0.1254, 0.1081, 0.1433, 0.1102, 0.1612, 0.07984, 0.1612, 0.07772, 0.1433, 0.1102, 0.1612, 0.1123, 0.1791, 0.08196, 0.1791, 0.07984, 0.1612, 0.1123, 0.1791, 0.1145, 0.197, 0.08408, 0.197, 0.08196, 0.1791, 0.1145, 0.197, 0.1166, 0.2149, 0.0862, 0.2149, 0.08408, 0.197, 0.1166, 0.2149, 0.1187, 0.2328, 0.08832, 0.2328, 0.0862, 0.2149, 0.06078, 1.903e-05, 0.06289, 0.01793, 0.03251, 0.01793, 0.03039, 1.965e-05, 0.06289, 0.01793, 0.06501, 0.03583, 0.03463, 0.03583, 0.03251, 0.01793, 0.06501, 0.03583, 0.06713, 0.05374, 0.03674, 0.05374, 0.03463, 0.03583, 0.06713, 0.05374, 0.06925, 0.07165, 0.03886, 0.07165, 0.03674, 0.05374, 0.06925, 0.07165, 0.07137, 0.08956, 0.04098, 0.08956, 0.03886, 0.07165, 0.07137, 0.08956, 0.07349, 0.1075, 0.0431, 0.1075, 0.04098, 0.08956, 0.07349, 0.1075, 0.07561, 0.1254, 0.04522, 0.1254, 0.0431, 0.1075, 0.07561, 0.1254, 0.07772, 0.1433, 0.04734, 0.1433, 0.04522, 0.1254, 0.07772, 0.1433, 0.07984, 0.1612, 0.04945, 0.1612, 0.04734, 0.1433, 0.07984, 0.1612, 0.08196, 0.1791, 0.05157, 0.1791, 0.04945, 0.1612, 0.08196, 0.1791, 0.08408, 0.197, 0.05369, 0.197, 0.05157, 0.1791, 0.08408, 0.197, 0.0862, 0.2149, 0.05581, 0.2149, 0.05369, 0.197, 0.0862, 0.2149, 0.08832, 0.2328, 0.05793, 0.2328, 0.05581, 0.2149, 0.03039, 1.965e-05, 0.03251, 0.01793, 0.002118, 0.01793, 0.0, 2.023e-05, 0.03251, 0.01793, 0.03463, 0.03583, 0.004237, 0.03583, 0.002118, 0.01793, 0.03463, 0.03583, 0.03674, 0.05374, 0.006355, 0.05374, 0.004237, 0.03583, 0.03674, 0.05374, 0.03886, 0.07165, 0.008474, 0.07165, 0.006355, 0.05374, 0.03886, 0.07165, 0.04098, 0.08956, 0.01059, 0.08956, 0.008474, 0.07165, 0.04098, 0.08956, 0.0431, 0.1075, 0.01271, 0.1075, 0.01059, 0.08956, 0.0431, 0.1075, 0.04522, 0.1254, 0.01483, 0.1254, 0.01271, 0.1075, 0.04522, 0.1254, 0.04734, 0.1433, 0.01695, 0.1433, 0.01483, 0.1254, 0.04734, 0.1433, 0.04945, 0.1612, 0.01907, 0.1612, 0.01695, 0.1433, 0.04945, 0.1612, 0.05157, 0.1791, 0.02118, 0.1791, 0.01907, 0.1612, 0.05157, 0.1791, 0.05369, 0.197, 0.0233, 0.197, 0.02118, 0.1791, 0.05369, 0.197, 0.05581, 0.2149, 0.02542, 0.2149, 0.0233, 0.197, 0.05581, 0.2149, 0.05793, 0.2328, 0.02754, 0.2328, 0.02542, 0.2149, 0.9725, 0.0, 0.9746, 0.01791, 0.9442, 0.01791, 0.9421, 3.773e-07, 0.9746, 0.01791, 0.9767, 0.03582, 0.9463, 0.03582, 0.9442, 0.01791, 0.9767, 0.03582, 0.9788, 0.05373, 0.9484, 0.05373, 0.9463, 0.03582, 0.9788, 0.05373, 0.9809, 0.07163, 0.9505, 0.07163, 0.9484, 0.05373, 0.9809, 0.07163, 0.9831, 0.08954, 0.9527, 0.08954, 0.9505, 0.07163, 0.9831, 0.08954, 0.9852, 0.1075, 0.9548, 0.1075, 0.9527, 0.08954, 0.9852, 0.1075, 0.9873, 0.1254, 0.9569, 0.1254, 0.9548, 0.1075, 0.9873, 0.1254, 0.9894, 0.1433, 0.959, 0.1433, 0.9569, 0.1254, 0.9894, 0.1433, 0.9915, 0.1612, 0.9611, 0.1612, 0.959, 0.1433, 0.9915, 0.1612, 0.9936, 0.1791, 0.9633, 0.1791, 0.9611, 0.1612, 0.9936, 0.1791, 0.9958, 0.197, 0.9654, 0.197, 0.9633, 0.1791, 0.9958, 0.197, 0.9979, 0.2149, 0.9675, 0.2149, 0.9654, 0.197, 0.9979, 0.2149, 1.0, 0.2328, 0.9696, 0.2328, 0.9675, 0.2149, 0.9421, 3.773e-07, 0.9442, 0.01791, 0.9138, 0.01791, 0.9117, 7.127e-07, 0.9442, 0.01791, 0.9463, 0.03582, 0.9159, 0.03582, 0.9138, 0.01791, 0.9463, 0.03582, 0.9484, 0.05373, 0.918, 0.05373, 0.9159, 0.03582, 0.9484, 0.05373, 0.9505, 0.07163, 0.9202, 0.07163, 0.918, 0.05373, 0.9505, 0.07163, 0.9527, 0.08954, 0.9223, 0.08954, 0.9202, 0.07163, 0.9527, 0.08954, 0.9548, 0.1075, 0.9244, 0.1075, 0.9223, 0.08954, 0.9548, 0.1075, 0.9569, 0.1254, 0.9265, 0.1254, 0.9244, 0.1075, 0.9569, 0.1254, 0.959, 0.1433, 0.9286, 0.1433, 0.9265, 0.1254, 0.959, 0.1433, 0.9611, 0.1612, 0.9307, 0.1612, 0.9286, 0.1433, 0.9611, 0.1612, 0.9633, 0.1791, 0.9329, 0.1791, 0.9307, 0.1612, 0.9633, 0.1791, 0.9654, 0.197, 0.935, 0.197, 0.9329, 0.1791, 0.9654, 0.197, 0.9675, 0.2149, 0.9371, 0.2149, 0.935, 0.197, 0.9675, 0.2149, 0.9696, 0.2328, 0.9392, 0.2328, 0.9371, 0.2149, 0.9117, 7.127e-07, 0.9138, 0.01791, 0.8834, 0.01791, 0.8813, 9.782e-07, 0.9138, 0.01791, 0.9159, 0.03582, 0.8855, 0.03582, 0.8834, 0.01791, 0.9159, 0.03582, 0.918, 0.05373, 0.8876, 0.05373, 0.8855, 0.03582, 0.918, 0.05373, 0.9202, 0.07163, 0.8898, 0.07163, 0.8876, 0.05373, 0.9202, 0.07163, 0.9223, 0.08954, 0.8919, 0.08954, 0.8898, 0.07163, 0.9223, 0.08954, 0.9244, 0.1075, 0.894, 0.1075, 0.8919, 0.08954, 0.9244, 0.1075, 0.9265, 0.1254, 0.8961, 0.1254, 0.894, 0.1075, 0.9265, 0.1254, 0.9286, 0.1433, 0.8982, 0.1433, 0.8961, 0.1254, 0.9286, 0.1433, 0.9307, 0.1612, 0.9004, 0.1612, 0.8982, 0.1433, 0.9307, 0.1612, 0.9329, 0.1791, 0.9025, 0.1791, 0.9004, 0.1612, 0.9329, 0.1791, 0.935, 0.197, 0.9046, 0.197, 0.9025, 0.1791, 0.935, 0.197, 0.9371, 0.2149, 0.9067, 0.2149, 0.9046, 0.197, 0.9371, 0.2149, 0.9392, 0.2328, 0.9088, 0.2328, 0.9067, 0.2149, 0.8813, 9.782e-07, 0.8834, 0.01791, 0.853, 0.01791, 0.8509, 1.202e-06, 0.8834, 0.01791, 0.8855, 0.03582, 0.8551, 0.03582, 0.853, 0.01791, 0.8855, 0.03582, 0.8876, 0.05373, 0.8573, 0.05373, 0.8551, 0.03582, 0.8876, 0.05373, 0.8898, 0.07163, 0.8594, 0.07164, 0.8573, 0.05373, 0.8898, 0.07163, 0.8919, 0.08954, 0.8615, 0.08954, 0.8594, 0.07164, 0.8919, 0.08954, 0.894, 0.1075, 0.8636, 0.1075, 0.8615, 0.08954, 0.894, 0.1075, 0.8961, 0.1254, 0.8657, 0.1254, 0.8636, 0.1075, 0.8961, 0.1254, 0.8982, 0.1433, 0.8678, 0.1433, 0.8657, 0.1254, 0.8982, 0.1433, 0.9004, 0.1612, 0.87, 0.1612, 0.8678, 0.1433, 0.9004, 0.1612, 0.9025, 0.1791, 0.8721, 0.1791, 0.87, 0.1612, 0.9025, 0.1791, 0.9046, 0.197, 0.8742, 0.197, 0.8721, 0.1791, 0.9046, 0.197, 0.9067, 0.2149, 0.8763, 0.2149, 0.8742, 0.197, 0.9067, 0.2149, 0.9088, 0.2328, 0.8784, 0.2328, 0.8763, 0.2149, 0.8509, 1.202e-06, 0.853, 0.01791, 0.8226, 0.01791, 0.8205, 1.369e-06, 0.853, 0.01791, 0.8551, 0.03582, 0.8247, 0.03582, 0.8226, 0.01791, 0.8551, 0.03582, 0.8573, 0.05373, 0.8269, 0.05373, 0.8247, 0.03582, 0.8573, 0.05373, 0.8594, 0.07164, 0.829, 0.07164, 0.8269, 0.05373, 0.8594, 0.07164, 0.8615, 0.08954, 0.8311, 0.08954, 0.829, 0.07164, 0.8615, 0.08954, 0.8636, 0.1075, 0.8332, 0.1075, 0.8311, 0.08954, 0.8636, 0.1075, 0.8657, 0.1254, 0.8353, 0.1254, 0.8332, 0.1075, 0.8657, 0.1254, 0.8678, 0.1433, 0.8375, 0.1433, 0.8353, 0.1254, 0.8678, 0.1433, 0.87, 0.1612, 0.8396, 0.1612, 0.8375, 0.1433, 0.87, 0.1612, 0.8721, 0.1791, 0.8417, 0.1791, 0.8396, 0.1612, 0.8721, 0.1791, 0.8742, 0.197, 0.8438, 0.197, 0.8417, 0.1791, 0.8742, 0.197, 0.8763, 0.2149, 0.8459, 0.2149, 0.8438, 0.197, 0.8763, 0.2149, 0.8784, 0.2328, 0.848, 0.2328, 0.8459, 0.2149, 0.8205, 1.369e-06, 0.8226, 0.01791, 0.7922, 0.01791, 0.7901, 1.488e-06, 0.8226, 0.01791, 0.8247, 0.03582, 0.7944, 0.03582, 0.7922, 0.01791, 0.8247, 0.03582, 0.8269, 0.05373, 0.7965, 0.05373, 0.7944, 0.03582, 0.8269, 0.05373, 0.829, 0.07164, 0.7986, 0.07164, 0.7965, 0.05373, 0.829, 0.07164, 0.8311, 0.08954, 0.8007, 0.08954, 0.7986, 0.07164, 0.8311, 0.08954, 0.8332, 0.1075, 0.8028, 0.1075, 0.8007, 0.08954, 0.8332, 0.1075, 0.8353, 0.1254, 0.8049, 0.1254, 0.8028, 0.1075, 0.8353, 0.1254, 0.8375, 0.1433, 0.8071, 0.1433, 0.8049, 0.1254, 0.8375, 0.1433, 0.8396, 0.1612, 0.8092, 0.1612, 0.8071, 0.1433, 0.8396, 0.1612, 0.8417, 0.1791, 0.8113, 0.1791, 0.8092, 0.1612, 0.8417, 0.1791, 0.8438, 0.197, 0.8134, 0.197, 0.8113, 0.1791, 0.8438, 0.197, 0.8459, 0.2149, 0.8155, 0.2149, 0.8134, 0.197, 0.8459, 0.2149, 0.848, 0.2328, 0.8177, 0.2328, 0.8155, 0.2149, 0.7901, 1.488e-06, 0.7922, 0.01791, 0.7618, 0.01791, 0.7597, 1.53e-06, 0.7922, 0.01791, 0.7944, 0.03582, 0.764, 0.03582, 0.7618, 0.01791, 0.7944, 0.03582, 0.7965, 0.05373, 0.7661, 0.05373, 0.764, 0.03582, 0.7965, 0.05373, 0.7986, 0.07164, 0.7682, 0.07164, 0.7661, 0.05373, 0.7986, 0.07164, 0.8007, 0.08954, 0.7703, 0.08954, 0.7682, 0.07164, 0.8007, 0.08954, 0.8028, 0.1075, 0.7724, 0.1075, 0.7703, 0.08954, 0.8028, 0.1075, 0.8049, 0.1254, 0.7746, 0.1254, 0.7724, 0.1075, 0.8049, 0.1254, 0.8071, 0.1433, 0.7767, 0.1433, 0.7746, 0.1254, 0.8071, 0.1433, 0.8092, 0.1612, 0.7788, 0.1612, 0.7767, 0.1433, 0.8092, 0.1612, 0.8113, 0.1791, 0.7809, 0.1791, 0.7788, 0.1612, 0.8113, 0.1791, 0.8134, 0.197, 0.783, 0.197, 0.7809, 0.1791, 0.8134, 0.197, 0.8155, 0.2149, 0.7852, 0.2149, 0.783, 0.197, 0.8155, 0.2149, 0.8177, 0.2328, 0.7873, 0.2328, 0.7852, 0.2149, 0.7597, 1.53e-06, 0.7618, 0.01791, 0.7315, 0.01791, 0.7293, 1.509e-06, 0.7618, 0.01791, 0.764, 0.03582, 0.7336, 0.03582, 0.7315, 0.01791, 0.764, 0.03582, 0.7661, 0.05373, 0.7357, 0.05373, 0.7336, 0.03582, 0.7661, 0.05373, 0.7682, 0.07164, 0.7378, 0.07164, 0.7357, 0.05373, 0.7682, 0.07164, 0.7703, 0.08954, 0.7399, 0.08954, 0.7378, 0.07164, 0.7703, 0.08954, 0.7724, 0.1075, 0.742, 0.1075, 0.7399, 0.08954, 0.7724, 0.1075, 0.7746, 0.1254, 0.7442, 0.1254, 0.742, 0.1075, 0.7746, 0.1254, 0.7767, 0.1433, 0.7463, 0.1433, 0.7442, 0.1254, 0.7767, 0.1433, 0.7788, 0.1612, 0.7484, 0.1612, 0.7463, 0.1433, 0.7788, 0.1612, 0.7809, 0.1791, 0.7505, 0.1791, 0.7484, 0.1612, 0.7809, 0.1791, 0.783, 0.197, 0.7526, 0.197, 0.7505, 0.1791, 0.783, 0.197, 0.7852, 0.2149, 0.7548, 0.2149, 0.7526, 0.197, 0.7852, 0.2149, 0.7873, 0.2328, 0.7569, 0.2328, 0.7548, 0.2149, 0.7293, 1.509e-06, 0.7315, 0.01791, 0.7011, 0.01791, 0.6989, 1.432e-06, 0.7315, 0.01791, 0.7336, 0.03582, 0.7032, 0.03582, 0.7011, 0.01791, 0.7336, 0.03582, 0.7357, 0.05373, 0.7053, 0.05373, 0.7032, 0.03582, 0.7357, 0.05373, 0.7378, 0.07164, 0.7074, 0.07164, 0.7053, 0.05373, 0.7378, 0.07164, 0.7399, 0.08954, 0.7095, 0.08954, 0.7074, 0.07164, 0.7399, 0.08954, 0.742, 0.1075, 0.7117, 0.1075, 0.7095, 0.08954, 0.742, 0.1075, 0.7442, 0.1254, 0.7138, 0.1254, 0.7117, 0.1075, 0.7442, 0.1254, 0.7463, 0.1433, 0.7159, 0.1433, 0.7138, 0.1254, 0.7463, 0.1433, 0.7484, 0.1612, 0.718, 0.1612, 0.7159, 0.1433, 0.7484, 0.1612, 0.7505, 0.1791, 0.7201, 0.1791, 0.718, 0.1612, 0.7505, 0.1791, 0.7526, 0.197, 0.7223, 0.197, 0.7201, 0.1791, 0.7526, 0.197, 0.7548, 0.2149, 0.7244, 0.2149, 0.7223, 0.197, 0.7548, 0.2149, 0.7569, 0.2328, 0.7265, 0.2328, 0.7244, 0.2149, 0.6989, 1.432e-06, 0.7011, 0.01791, 0.6707, 0.01791, 0.6686, 1.328e-06, 0.7011, 0.01791, 0.7032, 0.03582, 0.6728, 0.03582, 0.6707, 0.01791, 0.7032, 0.03582, 0.7053, 0.05373, 0.6749, 0.05373, 0.6728, 0.03582, 0.7053, 0.05373, 0.7074, 0.07164, 0.677, 0.07164, 0.6749, 0.05373, 0.7074, 0.07164, 0.7095, 0.08954, 0.6792, 0.08954, 0.677, 0.07164, 0.7095, 0.08954, 0.7117, 0.1075, 0.6813, 0.1075, 0.6792, 0.08954, 0.7117, 0.1075, 0.7138, 0.1254, 0.6834, 0.1254, 0.6813, 0.1075, 0.7138, 0.1254, 0.7159, 0.1433, 0.6855, 0.1433, 0.6834, 0.1254, 0.7159, 0.1433, 0.718, 0.1612, 0.6876, 0.1612, 0.6855, 0.1433, 0.718, 0.1612, 0.7201, 0.1791, 0.6897, 0.1791, 0.6876, 0.1612, 0.7201, 0.1791, 0.7223, 0.197, 0.6919, 0.197, 0.6897, 0.1791, 0.7223, 0.197, 0.7244, 0.2149, 0.694, 0.2149, 0.6919, 0.197, 0.7244, 0.2149, 0.7265, 0.2328, 0.6961, 0.2328, 0.694, 0.2149, 0.6686, 1.328e-06, 0.6707, 0.01791, 0.6403, 0.01791, 0.6382, 1.132e-06, 0.6707, 0.01791, 0.6728, 0.03582, 0.6424, 0.03582, 0.6403, 0.01791, 0.6728, 0.03582, 0.6749, 0.05373, 0.6445, 0.05373, 0.6424, 0.03582, 0.6749, 0.05373, 0.677, 0.07164, 0.6466, 0.07164, 0.6445, 0.05373, 0.677, 0.07164, 0.6792, 0.08954, 0.6488, 0.08955, 0.6466, 0.07164, 0.6792, 0.08954, 0.6813, 0.1075, 0.6509, 0.1075, 0.6488, 0.08955, 0.6813, 0.1075, 0.6834, 0.1254, 0.653, 0.1254, 0.6509, 0.1075, 0.6834, 0.1254, 0.6855, 0.1433, 0.6551, 0.1433, 0.653, 0.1254, 0.6855, 0.1433, 0.6876, 0.1612, 0.6572, 0.1612, 0.6551, 0.1433, 0.6876, 0.1612, 0.6897, 0.1791, 0.6594, 0.1791, 0.6572, 0.1612, 0.6897, 0.1791, 0.6919, 0.197, 0.6615, 0.197, 0.6594, 0.1791, 0.6919, 0.197, 0.694, 0.2149, 0.6636, 0.2149, 0.6615, 0.197, 0.694, 0.2149, 0.6961, 0.2328, 0.6657, 0.2328, 0.6636, 0.2149, 0.6382, 1.132e-06, 0.6403, 0.01791, 0.6099, 0.01791, 0.6078, 8.734e-07, 0.6403, 0.01791, 0.6424, 0.03582, 0.612, 0.03582, 0.6099, 0.01791, 0.6424, 0.03582, 0.6445, 0.05373, 0.6141, 0.05373, 0.612, 0.03582, 0.6445, 0.05373, 0.6466, 0.07164, 0.6163, 0.07164, 0.6141, 0.05373, 0.6466, 0.07164, 0.6488, 0.08955, 0.6184, 0.08955, 0.6163, 0.07164, 0.6488, 0.08955, 0.6509, 0.1075, 0.6205, 0.1075, 0.6184, 0.08955, 0.6509, 0.1075, 0.653, 0.1254, 0.6226, 0.1254, 0.6205, 0.1075, 0.653, 0.1254, 0.6551, 0.1433, 0.6247, 0.1433, 0.6226, 0.1254, 0.6551, 0.1433, 0.6572, 0.1612, 0.6268, 0.1612, 0.6247, 0.1433, 0.6572, 0.1612, 0.6594, 0.1791, 0.629, 0.1791, 0.6268, 0.1612, 0.6594, 0.1791, 0.6615, 0.197, 0.6311, 0.197, 0.629, 0.1791, 0.6615, 0.197, 0.6636, 0.2149, 0.6332, 0.2149, 0.6311, 0.197, 0.6636, 0.2149, 0.6657, 0.2328, 0.6353, 0.2328, 0.6332, 0.2149, 0.6078, 8.734e-07, 0.6099, 0.01791, 0.5795, 0.01791, 0.5774, 5.38e-07, 0.6099, 0.01791, 0.612, 0.03582, 0.5816, 0.03582, 0.5795, 0.01791, 0.612, 0.03582, 0.6141, 0.05373, 0.5837, 0.05373, 0.5816, 0.03582, 0.6141, 0.05373, 0.6163, 0.07164, 0.5859, 0.07164, 0.5837, 0.05373, 0.6163, 0.07164, 0.6184, 0.08955, 0.588, 0.08955, 0.5859, 0.07164, 0.6184, 0.08955, 0.6205, 0.1075, 0.5901, 0.1075, 0.588, 0.08955, 0.6205, 0.1075, 0.6226, 0.1254, 0.5922, 0.1254, 0.5901, 0.1075, 0.6226, 0.1254, 0.6247, 0.1433, 0.5943, 0.1433, 0.5922, 0.1254, 0.6247, 0.1433, 0.6268, 0.1612, 0.5965, 0.1612, 0.5943, 0.1433, 0.6268, 0.1612, 0.629, 0.1791, 0.5986, 0.1791, 0.5965, 0.1612, 0.629, 0.1791, 0.6311, 0.197, 0.6007, 0.197, 0.5986, 0.1791, 0.6311, 0.197, 0.6332, 0.2149, 0.6028, 0.2149, 0.6007, 0.197, 0.6332, 0.2149, 0.6353, 0.2328, 0.6049, 0.2328, 0.6028, 0.2149, 0.5774, 5.38e-07, 0.5795, 0.01791, 0.5491, 0.01791, 0.547, 2.054e-06, 0.5795, 0.01791, 0.5816, 0.03582, 0.5512, 0.03582, 0.5491, 0.01791, 0.5816, 0.03582, 0.5837, 0.05373, 0.5534, 0.05373, 0.5512, 0.03582, 0.5837, 0.05373, 0.5859, 0.07164, 0.5555, 0.07164, 0.5534, 0.05373, 0.5859, 0.07164, 0.588, 0.08955, 0.5576, 0.08955, 0.5555, 0.07164, 0.588, 0.08955, 0.5901, 0.1075, 0.5597, 0.1075, 0.5576, 0.08955, 0.5901, 0.1075, 0.5922, 0.1254, 0.5618, 0.1254, 0.5597, 0.1075, 0.5922, 0.1254, 0.5943, 0.1433, 0.5639, 0.1433, 0.5618, 0.1254, 0.5943, 0.1433, 0.5965, 0.1612, 0.5661, 0.1612, 0.5639, 0.1433, 0.5965, 0.1612, 0.5986, 0.1791, 0.5682, 0.1791, 0.5661, 0.1612, 0.5986, 0.1791, 0.6007, 0.197, 0.5703, 0.197, 0.5682, 0.1791, 0.6007, 0.197, 0.6028, 0.2149, 0.5724, 0.2149, 0.5703, 0.197, 0.6028, 0.2149, 0.6049, 0.2328, 0.5745, 0.2328, 0.5724, 0.2149, 0.547, 2.054e-06, 0.5491, 0.01791, 0.5187, 0.01791, 0.5166, 3.542e-06, 0.5491, 0.01791, 0.5512, 0.03582, 0.5208, 0.03582, 0.5187, 0.01791, 0.5512, 0.03582, 0.5534, 0.05373, 0.523, 0.05373, 0.5208, 0.03582, 0.5534, 0.05373, 0.5555, 0.07164, 0.5251, 0.07164, 0.523, 0.05373, 0.5555, 0.07164, 0.5576, 0.08955, 0.5272, 0.08955, 0.5251, 0.07164, 0.5576, 0.08955, 0.5597, 0.1075, 0.5293, 0.1075, 0.5272, 0.08955, 0.5597, 0.1075, 0.5618, 0.1254, 0.5314, 0.1254, 0.5293, 0.1075, 0.5618, 0.1254, 0.5639, 0.1433, 0.5336, 0.1433, 0.5314, 0.1254, 0.5639, 0.1433, 0.5661, 0.1612, 0.5357, 0.1612, 0.5336, 0.1433, 0.5661, 0.1612, 0.5682, 0.1791, 0.5378, 0.1791, 0.5357, 0.1612, 0.5682, 0.1791, 0.5703, 0.197, 0.5399, 0.197, 0.5378, 0.1791, 0.5703, 0.197, 0.5724, 0.2149, 0.542, 0.2149, 0.5399, 0.197, 0.5724, 0.2149, 0.5745, 0.2328, 0.5441, 0.2328, 0.542, 0.2149, 0.5166, 3.542e-06, 0.5187, 0.01791, 0.4883, 0.01791, 0.4862, 4.968e-06, 0.5187, 0.01791, 0.5208, 0.03582, 0.4905, 0.03582, 0.4883, 0.01791, 0.5208, 0.03582, 0.523, 0.05373, 0.4926, 0.05373, 0.4905, 0.03582, 0.523, 0.05373, 0.5251, 0.07164, 0.4947, 0.07164, 0.4926, 0.05373, 0.5251, 0.07164, 0.5272, 0.08955, 0.4968, 0.08955, 0.4947, 0.07164, 0.5272, 0.08955, 0.5293, 0.1075, 0.4989, 0.1075, 0.4968, 0.08955, 0.5293, 0.1075, 0.5314, 0.1254, 0.501, 0.1254, 0.4989, 0.1075, 0.5314, 0.1254, 0.5336, 0.1433, 0.5032, 0.1433, 0.501, 0.1254, 0.5336, 0.1433, 0.5357, 0.1612, 0.5053, 0.1612, 0.5032, 0.1433, 0.5357, 0.1612, 0.5378, 0.1791, 0.5074, 0.1791, 0.5053, 0.1612, 0.5378, 0.1791, 0.5399, 0.197, 0.5095, 0.197, 0.5074, 0.1791, 0.5399, 0.197, 0.542, 0.2149, 0.5116, 0.2149, 0.5095, 0.197, 0.542, 0.2149, 0.5441, 0.2328, 0.5138, 0.2328, 0.5116, 0.2149, 0.4834, 0.2328, 0.4812, 0.2149, 0.5116, 0.2149, 0.5138, 0.2328, 0.4812, 0.2149, 0.4791, 0.197, 0.5095, 0.197, 0.5116, 0.2149, 0.4791, 0.197, 0.477, 0.1791, 0.5074, 0.1791, 0.5095, 0.197, 0.477, 0.1791, 0.4749, 0.1612, 0.5053, 0.1612, 0.5074, 0.1791, 0.4749, 0.1612, 0.4728, 0.1433, 0.5032, 0.1433, 0.5053, 0.1612, 0.4728, 0.1433, 0.4707, 0.1254, 0.501, 0.1254, 0.5032, 0.1433, 0.4707, 0.1254, 0.4685, 0.1075, 0.4989, 0.1075, 0.501, 0.1254, 0.4685, 0.1075, 0.4664, 0.08955, 0.4968, 0.08955, 0.4989, 0.1075, 0.4664, 0.08955, 0.4643, 0.07164, 0.4947, 0.07164, 0.4968, 0.08955, 0.4643, 0.07164, 0.4622, 0.05373, 0.4926, 0.05373, 0.4947, 0.07164, 0.4622, 0.05373, 0.4601, 0.03582, 0.4905, 0.03582, 0.4926, 0.05373, 0.4601, 0.03582, 0.4579, 0.01791, 0.4883, 0.01791, 0.4905, 0.03582, 0.4579, 0.01791, 0.4558, 6.183e-06, 0.4862, 4.968e-06, 0.4883, 0.01791])
me_cylinder_002.use_remesh_preserve_volume = False
me_cylinder_002.use_remesh_preserve_attributes = False
me_cylinder_002.use_mirror_vertex_groups = False
me_cylinder_002.update()
arm_armature = bpy.data.armatures.new('Armature')  # bones are not reproduced

# ---- objects
ob_armature = bpy.data.objects.new('Armature', arm_armature)
ob_cylinder = bpy.data.objects.new('Cylinder', me_cylinder_002)
ob_lamp = bpy.data.objects.new('Lamp', light_lamp)
ob_camera = bpy.data.objects.new('Camera', cam_camera)

# ---- transforms, parenting, visibility, modifiers, constraints
ob_armature.location = (0.0, 0.0, -8.0)
ob_armature.lineart.crease_threshold = 0.0
ob_cylinder.parent = ob_armature
ob_cylinder.matrix_parent_inverse = Matrix(((1.0, 0.0, 0.0, 0.0), (0.0, 1.0, 0.0, 0.0), (0.0, 0.0, 1.0, 8.0), (0.0, 0.0, 0.0, 1.0)))
ob_cylinder.location = (0.0, 0.0, 0.0)
ob_cylinder.lineart.crease_threshold = 0.0
_vg = ob_cylinder.vertex_groups.new(name='BottomBone')
for _i, _w in zip([0, 1, 2, 3, 4, 5, 6, 7, 8, 9, 10, 11, 12, 13, 14, 15, 16, 17, 18, 19, 20, 21, 22, 23, 24, 25, 26, 27, 28, 29, 30, 31, 64, 66, 67, 68, 69, 70, 71, 72, 78, 79, 80, 81, 82, 83, 84, 90, 91, 92, 93, 94, 95, 96, 102, 103, 104, 105, 106, 107, 108, 114, 115, 116, 117, 118, 119, 120, 126, 127, 128, 129, 130, 131, 132, 138, 139, 140, 141, 142, 143, 144, 150, 151, 152, 153, 154, 155, 156, 162, 163, 164, 165, 166, 167, 168, 174, 175, 176, 177, 178, 179, 180, 186, 187, 188, 189, 190, 191, 192, 198, 199, 200, 201, 202, 203, 204, 210, 211, 212, 213, 214, 215, 216, 222, 223, 224, 225, 226, 227, 228, 234, 235, 236, 237, 238, 239, 240, 246, 247, 248, 249, 250, 251, 252, 258, 259, 260, 261, 262, 263, 264, 270, 271, 272, 273, 274, 275, 276, 282, 283, 284, 285, 286, 287, 288, 294, 295, 296, 297, 298, 299, 300, 306, 307, 308, 309, 310, 311, 312, 318, 319, 320, 321, 322, 323, 324, 330, 331, 332, 333, 334, 335, 336, 342, 343, 344, 345, 346, 347, 348, 354, 355, 356, 357, 358, 359, 360, 366, 367, 368, 369, 370, 371, 372, 378, 379, 380, 381, 382, 383, 384, 390, 391, 392, 393, 394, 395, 396, 402, 403, 404, 405, 406, 407, 408, 414, 415, 416, 417, 418, 419, 420, 426, 427, 428, 429, 430, 431, 432, 438, 439, 440, 441, 442, 443, 444], [0.5931, 0.6252, 0.6686, 0.7223, 0.7504, 0.7832, 0.8206, 0.8612, 0.9023, 0.9303, 0.9487, 0.9601, 0.967, 0.9718, 0.9766, 0.9798, 0.9808, 0.979, 0.9742, 0.9654, 0.9509, 0.9288, 0.8967, 0.851, 0.7872, 0.7261, 0.6718, 0.6272, 0.5941, 0.5738, 0.5669, 0.5734, 1.0, 0.9386, 0.9908, 0.9985, 0.9982, 0.9871, 0.8936, 0.1043, 0.9347, 0.9904, 0.9985, 0.9982, 0.9871, 0.8938, 0.1041, 0.9437, 0.9914, 0.9986, 0.9982, 0.987, 0.8931, 0.1047, 0.9495, 0.9921, 0.9987, 0.9982, 0.9868, 0.8924, 0.1055, 0.9554, 0.9929, 0.9987, 0.9982, 0.9867, 0.8916, 0.1065, 0.9613, 0.9937, 0.9988, 0.9982, 0.9865, 0.8906, 0.1077, 0.9672, 0.9945, 0.9989, 0.9982, 0.9862, 0.8895, 0.1091, 0.973, 0.9953, 0.999, 0.9981, 0.986, 0.8884, 0.1106, 0.9783, 0.996, 0.9991, 0.9981, 0.9857, 0.8873, 0.1121, 0.9827, 0.9966, 0.9992, 0.9981, 0.9855, 0.8862, 0.1136, 0.9861, 0.9971, 0.9993, 0.998, 0.9852, 0.8852, 0.115, 0.9887, 0.9975, 0.9993, 0.998, 0.985, 0.8844, 0.1163, 0.9905, 0.9979, 0.9993, 0.998, 0.9849, 0.8836, 0.1174, 0.9919, 0.9981, 0.9994, 0.998, 0.9847, 0.883, 0.1183, 0.9928, 0.9983, 0.9994, 0.998, 0.9846, 0.8827, 0.119, 0.9932, 0.9983, 0.9994, 0.998, 0.9846, 0.8825, 0.1194, 0.9932, 0.9983, 0.9994, 0.998, 0.9846, 0.8825, 0.1195, 0.9925, 0.9981, 0.9994, 0.998, 0.9846, 0.8827, 0.1194, 0.9911, 0.9978, 0.9993, 0.998, 0.9847, 0.8832, 0.119, 0.9889, 0.9975, 0.9993, 0.998, 0.9849, 0.8838, 0.1184, 0.9856, 0.9969, 0.9992, 0.998, 0.9851, 0.8845, 0.1175, 0.9813, 0.9963, 0.9991, 0.998, 0.9853, 0.8854, 0.1164, 0.9757, 0.9955, 0.999, 0.998, 0.9855, 0.8865, 0.1151, 0.969, 0.9946, 0.9989, 0.9981, 0.9857, 0.8875, 0.1137, 0.9614, 0.9937, 0.9988, 0.9981, 0.986, 0.8887, 0.1122, 0.9537, 0.9928, 0.9987, 0.9981, 0.9862, 0.8898, 0.1107, 0.9466, 0.9919, 0.9986, 0.9982, 0.9865, 0.8908, 0.1092, 0.9404, 0.9912, 0.9986, 0.9982, 0.9867, 0.8918, 0.1078, 0.9358, 0.9906, 0.9985, 0.9982, 0.9869, 0.8926, 0.1066, 0.9328, 0.9902, 0.9985, 0.9982, 0.987, 0.8932, 0.1056, 0.9316, 0.9901, 0.9984, 0.9982, 0.9871, 0.8937, 0.1048, 0.9323, 0.9901, 0.9984, 0.9982, 0.9871, 0.8939, 0.1043]): _vg.add([_i], _w, 'REPLACE')
_vg = ob_cylinder.vertex_groups.new(name='TopBone')
for _i, _w in zip([32, 33, 34, 35, 36, 37, 38, 39, 40, 41, 42, 43, 44, 45, 46, 47, 48, 49, 50, 51, 52, 53, 54, 55, 56, 57, 58, 59, 60, 61, 62, 63, 65, 71, 72, 73, 74, 75, 76, 77, 83, 84, 85, 86, 87, 88, 89, 95, 96, 97, 98, 99, 100, 101, 107, 108, 109, 110, 111, 112, 113, 119, 120, 121, 122, 123, 124, 125, 131, 132, 133, 134, 135, 136, 137, 143, 144, 145, 146, 147, 148, 149, 155, 156, 157, 158, 159, 160, 161, 167, 168, 169, 170, 171, 172, 173, 179, 180, 181, 182, 183, 184, 185, 191, 192, 193, 194, 195, 196, 197, 203, 204, 205, 206, 207, 208, 209, 215, 216, 217, 218, 219, 220, 221, 227, 228, 229, 230, 231, 232, 233, 239, 240, 241, 242, 243, 244, 245, 251, 252, 253, 254, 255, 256, 257, 263, 264, 265, 266, 267, 268, 269, 275, 276, 277, 278, 279, 280, 281, 287, 288, 289, 290, 291, 292, 293, 299, 300, 301, 302, 303, 304, 305, 311, 312, 313, 314, 315, 316, 317, 323, 324, 325, 326, 327, 328, 329, 335, 336, 337, 338, 339, 340, 341, 347, 348, 349, 350, 351, 352, 353, 359, 360, 361, 362, 363, 364, 365, 371, 372, 373, 374, 375, 376, 377, 383, 384, 385, 386, 387, 388, 389, 395, 396, 397, 398, 399, 400, 401, 407, 408, 409, 410, 411, 412, 413, 419, 420, 421, 422, 423, 424, 425, 431, 432, 433, 434, 435, 436, 437, 443, 444, 445, 446, 447, 448, 449], [1.0, 1.0, 1.0, 1.0, 1.0, 1.0, 1.0, 1.0, 1.0, 1.0, 1.0, 1.0, 1.0, 1.0, 1.0, 1.0, 1.0, 1.0, 1.0, 1.0, 1.0, 1.0, 1.0, 1.0, 1.0, 1.0, 1.0, 1.0, 1.0, 1.0, 1.0, 1.0, 1.0, 0.1064, 0.8957, 0.9879, 0.9986, 0.9998, 1.0, 1.0, 0.1062, 0.8959, 0.9879, 0.9986, 0.9998, 1.0, 1.0, 0.1069, 0.8953, 0.9878, 0.9986, 0.9998, 1.0, 1.0, 0.1076, 0.8945, 0.9876, 0.9986, 0.9998, 1.0, 1.0, 0.1084, 0.8935, 0.9874, 0.9985, 0.9998, 1.0, 1.0, 0.1094, 0.8923, 0.9871, 0.9985, 0.9998, 0.9999, 1.0, 0.1105, 0.8909, 0.9867, 0.9984, 0.9998, 0.9999, 1.0, 0.1116, 0.8894, 0.9863, 0.9983, 0.9998, 0.9999, 1.0, 0.1127, 0.8879, 0.9859, 0.9982, 0.9998, 0.9999, 1.0, 0.1138, 0.8864, 0.9855, 0.9981, 0.9998, 0.9999, 1.0, 0.1148, 0.885, 0.9851, 0.9981, 0.9997, 0.9999, 1.0, 0.1156, 0.8837, 0.9847, 0.998, 0.9997, 0.9999, 1.0, 0.1164, 0.8826, 0.9844, 0.9979, 0.9997, 0.9999, 1.0, 0.117, 0.8817, 0.9841, 0.9979, 0.9997, 0.9999, 1.0, 0.1173, 0.881, 0.9839, 0.9978, 0.9997, 0.9999, 1.0, 0.1175, 0.8806, 0.9838, 0.9978, 0.9997, 0.9999, 1.0, 0.1175, 0.8805, 0.9837, 0.9978, 0.9997, 0.9999, 1.0, 0.1173, 0.8806, 0.9837, 0.9978, 0.9997, 0.9999, 1.0, 0.1168, 0.881, 0.9838, 0.9978, 0.9997, 1.0, 1.0, 0.1162, 0.8816, 0.984, 0.9978, 0.9997, 1.0, 1.0, 0.1155, 0.8825, 0.9842, 0.9979, 0.9997, 1.0, 1.0, 0.1146, 0.8836, 0.9845, 0.9979, 0.9997, 1.0, 1.0, 0.1135, 0.8849, 0.9849, 0.998, 0.9997, 1.0, 1.0, 0.1125, 0.8863, 0.9853, 0.9981, 0.9997, 1.0, 1.0, 0.1113, 0.8878, 0.9857, 0.9982, 0.9998, 1.0, 1.0, 0.1102, 0.8893, 0.9861, 0.9982, 0.9998, 1.0, 1.0, 0.1092, 0.8908, 0.9865, 0.9983, 0.9998, 1.0, 1.0, 0.1082, 0.8922, 0.9869, 0.9984, 0.9998, 1.0, 1.0, 0.1074, 0.8934, 0.9872, 0.9985, 0.9998, 1.0, 1.0, 0.1068, 0.8944, 0.9875, 0.9985, 0.9998, 1.0, 1.0, 0.1063, 0.8952, 0.9877, 0.9986, 0.9998, 1.0, 1.0, 0.1061, 0.8957, 0.9879, 0.9986, 0.9998, 1.0, 1.0]): _vg.add([_i], _w, 'REPLACE')
_m = ob_cylinder.modifiers.new('Armature', 'ARMATURE')
_m.object = ob_armature
_m.use_bone_envelopes = True
ob_lamp.location = (4.076, 1.005, 5.904)
ob_lamp.rotation_euler = (0.6503, 0.05522, 1.866)
ob_lamp.lock_rotations_4d = False
ob_lamp.empty_display_type = 'ARROWS'
ob_lamp.color = (0.0, 0.0, 0.0, 0.0)
ob_lamp.lineart.crease_threshold = 0.0
ob_camera.location = (7.481, -6.508, 5.344)
ob_camera.rotation_euler = (1.109, 0.01082, 0.8149)
ob_camera.lock_rotations_4d = False
ob_camera.empty_display_type = 'ARROWS'
ob_camera.color = (0.0, 0.0, 0.0, 0.0)
ob_camera.display_type = 'WIRE'
ob_camera.lineart.crease_threshold = 0.0

# ---- collection membership
col_collection_1.objects.link(ob_armature)
col_collection_1.objects.link(ob_cylinder)
col_collection_1.objects.link(ob_lamp)
col_collection_1.objects.link(ob_camera)

# ---- scene / render settings (as saved in the file)
scene.camera = ob_camera
scene.frame_start = 1; scene.frame_end = 250; scene.frame_set(1)
scene.render.engine = 'BLENDER_EEVEE_NEXT'
scene.render.image_settings.color_mode = 'RGB'
scene.render.image_settings.compression = 90
scene.render.resolution_percentage = 50
scene.render.dither_intensity = 0.0
scene.render.bake_margin = 2
scene.render.bake_bias = 0.0
scene.cycles.use_denoising = False
scene.cycles.samples = 10
scene.cycles.sampling_pattern = 'TABULATED_SOBOL'
scene.cycles.light_sampling_threshold = 0.0
scene.cycles.use_adaptive_sampling = False
scene.cycles.use_light_tree = False
scene.cycles.blur_glossy = 0.0
scene.cycles.volume_bounces = 1
scene.cycles.pixel_filter_type = 'GAUSSIAN'
scene.cycles.sample_clamp_indirect = 0.0
scene.view_settings.view_transform = 'Standard'
bpy.context.view_layer.update()
